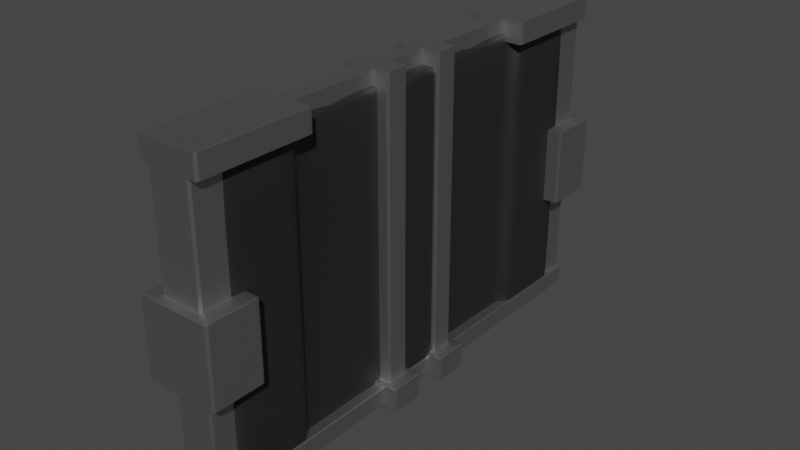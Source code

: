# Source: wall_0.blend  (saved by Blender 2.80.75; exported with 4.5.12 LTS)
import bpy
from mathutils import Matrix  # noqa: F401  (used for matrix-valued properties, if any)

bpy.ops.wm.read_factory_settings(use_empty=True)
scene = bpy.context.scene
scene.name = 'Scene'

# ---- collections
col_collection = bpy.data.collections.new('Collection'); scene.collection.children.link(col_collection)

# ---- materials (node trees are filled in below, after node groups)
mat_plastic = bpy.data.materials.new('plastic')
mat_plastic.use_transparent_shadow = False
mat_metal = bpy.data.materials.new('metal')
mat_metal.use_transparent_shadow = False

# ---- material node trees
mat_plastic.use_nodes = True; mat_plastic.node_tree.nodes.clear()
_N = mat_plastic.node_tree.nodes; _L = mat_plastic.node_tree.links
n0 = _N.new('ShaderNodeOutputMaterial'); n0.name = 'Material Output'; n0.location = (300, 300)
n1 = _N.new('ShaderNodeBsdfPrincipled'); n1.name = 'Principled BSDF'; n1.location = (10, 300)
n1.distribution = 'GGX'
n1.subsurface_method = 'BURLEY'
n1.inputs[0].default_value = (0.4355, 0.4355, 0.4355, 1.0)
n1.inputs[1].default_value = 1.0
n1.inputs[3].default_value = 1.45
n1.inputs[13].default_value = 1.0
n1.inputs[27].default_value = (0.0, 0.0, 0.0, 1.0)
n1.inputs[28].default_value = 1.0
_L.new(n1.outputs[0], n0.inputs[0])
n0.is_active_output = True
mat_metal.use_nodes = True; mat_metal.node_tree.nodes.clear()
_N = mat_metal.node_tree.nodes; _L = mat_metal.node_tree.links
n0 = _N.new('ShaderNodeOutputMaterial'); n0.name = 'Material Output'; n0.location = (300, 300)
n1 = _N.new('ShaderNodeBsdfPrincipled'); n1.name = 'Principled BSDF'; n1.location = (10, 300)
n1.distribution = 'GGX'
n1.subsurface_method = 'BURLEY'
n1.inputs[0].default_value = (0.01729, 0.01729, 0.01729, 1.0)
n1.inputs[3].default_value = 1.45
n1.inputs[27].default_value = (0.0, 0.0, 0.0, 1.0)
n1.inputs[28].default_value = 1.0
_L.new(n1.outputs[0], n0.inputs[0])
n0.is_active_output = True

# ---- world
world_world = bpy.data.worlds.new('World'); scene.world = world_world
world_world.use_nodes = True; world_world.node_tree.nodes.clear()
_N = world_world.node_tree.nodes; _L = world_world.node_tree.links
n0 = _N.new('ShaderNodeOutputWorld'); n0.name = 'World Output'; n0.location = (300, 300)
n1 = _N.new('ShaderNodeBackground'); n1.name = 'Background'; n1.location = (10, 300)
n1.inputs[0].default_value = (0.05088, 0.05088, 0.05088, 1.0)
_L.new(n1.outputs[0], n0.inputs[0])
n0.is_active_output = True
world_world.color = (0.05088, 0.05088, 0.05088)
world_world.use_sun_shadow = False
world_world.sun_shadow_jitter_overblur = 0.0

# ---- meshes
me_cube = bpy.data.meshes.new('Cube')
me_cube.from_pydata([(-1.0, -3.609, -1.0), (-1.0, -3.609, 1.0), (1.0, -4.146, -1.0), (1.0, -4.146, 1.0), (1.0, -3.609, -1.0), (1.0, -3.609, 1.0), (-1.0, -4.146, 1.0), (-1.0, -4.146, -1.0), (-1.0, 0.0, -1.0), (-1.0, 0.0, 1.0), (1.0, 0.0, -1.0), (1.0, 0.0, 1.0), (0.7867, -4.146, 1.0), (0.7867, -3.609, 1.0), (-0.7867, -3.609, 1.0), (-0.7867, -4.146, 1.0), (0.7867, -4.146, 11.45), (0.7867, -3.609, 11.45), (-0.7867, -3.609, 11.45), (-0.7867, -4.146, 11.45), (1.571, -4.325, 11.45), (1.571, -3.431, 11.45), (-1.571, -3.431, 11.45), (-1.571, -4.325, 11.45), (1.571, -4.325, 19.93), (1.571, -3.431, 19.93), (-1.571, -3.431, 19.93), (-1.571, -4.325, 19.93), (0.9008, -4.172, 19.93), (0.9008, -3.583, 19.93), (-0.9008, -3.583, 19.93), (-0.9008, -4.172, 19.93), (0.4161, -4.172, 34.03), (0.4161, -3.583, 34.03), (-0.4161, -3.583, 34.03), (-0.4161, -4.172, 34.03), (-0.9008, -3.583, 31.59), (0.9008, -3.583, 31.59), (-0.9008, -4.172, 31.59), (0.9008, -4.172, 31.59), (1.3, -4.172, 34.03), (1.3, -3.583, 34.03), (-1.3, -3.583, 34.03), (-1.3, -4.172, 34.03), (-1.3, -3.583, 31.59), (-1.3, -4.172, 31.59), (1.3, -4.172, 31.59), (1.3, -3.583, 31.59), (0.4161, -2.271, 34.03), (-0.4161, -2.271, 34.03), (-0.4161, -2.271, 31.59), (0.4161, -2.271, 31.59), (-1.3, -2.271, 31.59), (-1.3, -2.271, 34.03), (1.3, -2.271, 34.03), (1.3, -2.271, 31.59), (0.4161, -0.7496, 34.03), (-0.4161, -0.7496, 34.03), (-0.4161, -0.7496, 31.59), (0.4161, -0.7496, 31.59), (1.058, -0.7496, 34.03), (-1.058, -0.7496, 34.03), (-1.058, -0.7496, 31.59), (1.058, -0.7496, 31.59), (1.058, -0.3389, 34.03), (-1.058, -0.3389, 34.03), (-1.058, -0.3389, 31.59), (1.058, -0.3389, 31.59), (0.3101, -0.3389, 34.03), (-0.3101, -0.3389, 34.03), (-0.3101, -0.3389, 31.59), (0.3101, -0.3389, 31.59), (0.3101, 0.0, 34.03), (-0.3101, 0.0, 34.03), (-0.3101, 0.0, 31.59), (0.3101, 0.0, 31.59), (-1.058, -0.7496, 1.35), (1.058, -0.7496, 1.35), (-1.058, -0.3389, 1.35), (1.058, -0.3389, 1.35), (-1.581, -0.8512, 1.35), (1.581, -0.8512, 1.35), (-1.581, -0.2372, 1.35), (1.581, -0.2372, 1.35), (-1.581, -0.8512, -1.373), (1.581, -0.8512, -1.373), (-1.581, -0.2372, -1.373), (1.581, -0.2372, -1.373)], [], [(15, 12, 16, 19), (0, 4, 2, 7), (10, 11, 5, 4), (5, 1, 14, 13), (8, 10, 4, 0), (11, 9, 1, 5), (1, 0, 7, 6), (4, 5, 3, 2), (2, 3, 6, 7), (0, 1, 9, 8), (1, 6, 15, 14), (6, 3, 12, 15), (3, 5, 13, 12), (17, 18, 22, 21), (12, 13, 17, 16), (13, 14, 18, 17), (14, 15, 19, 18), (23, 20, 24, 27), (18, 19, 23, 22), (19, 16, 20, 23), (16, 17, 21, 20), (27, 24, 28, 31), (20, 21, 25, 24), (21, 22, 26, 25), (22, 23, 27, 26), (36, 44, 52, 50), (24, 25, 29, 28), (25, 26, 30, 29), (26, 27, 31, 30), (33, 34, 35, 32), (47, 37, 51, 55), (38, 39, 32, 35), (38, 35, 43, 45), (28, 29, 37, 39), (31, 28, 39, 38), (30, 31, 38, 36), (29, 30, 36, 37), (44, 45, 43, 42), (46, 47, 41, 40), (33, 32, 40, 41), (41, 47, 55, 54), (32, 39, 46, 40), (36, 38, 45, 44), (39, 37, 47, 46), (35, 34, 42, 43), (49, 48, 56, 57), (49, 50, 52, 53), (51, 48, 54, 55), (37, 36, 50, 51), (33, 41, 54, 48), (44, 42, 53, 52), (42, 34, 49, 53), (34, 33, 48, 49), (56, 59, 63, 60), (51, 50, 58, 59), (50, 49, 57, 58), (48, 51, 59, 56), (63, 62, 76, 77), (57, 56, 60, 61), (59, 58, 62, 63), (58, 57, 61, 62), (66, 65, 69, 70), (62, 61, 65, 66), (60, 63, 67, 64), (61, 60, 64, 65), (68, 71, 75, 72), (64, 67, 71, 68), (65, 64, 68, 69), (67, 66, 70, 71), (69, 68, 72, 73), (71, 70, 74, 75), (70, 69, 73, 74), (76, 78, 82, 80), (62, 66, 78, 76), (67, 63, 77, 79), (66, 67, 79, 78), (80, 82, 86, 84), (77, 76, 80, 81), (79, 77, 81, 83), (78, 79, 83, 82), (85, 84, 86, 87), (81, 80, 84, 85), (83, 81, 85, 87), (82, 83, 87, 86)])
_uv = me_cube.uv_layers.new(name='UVMap')
_uv.uv.foreach_set('vector', [0.258, 0.06703, 0.6218, 0.06703, 0.6218, 0.3621, 0.258, 0.3621, 0.2087, 0.5672, 0.6712, 0.5672, 0.6712, 0.552, 0.2087, 0.552, 1.0, 0.01054, 1.0, 0.06703, 0.1654, 0.06703, 0.1654, 0.01054, 0.6712, 0.5672, 0.2087, 0.5672, 0.258, 0.5672, 0.6218, 0.5672, 0.2087, 0.6691, 0.6712, 0.6691, 0.6712, 0.5672, 0.2087, 0.5672, 0.6712, 0.6691, 0.2087, 0.6691, 0.2087, 0.5672, 0.6712, 0.5672, 0.1654, 0.06703, 0.1654, 0.01054, 0.04137, 0.01054, 0.04137, 0.06703, 0.1654, 0.01054, 0.1654, 0.06703, 0.04137, 0.06703, 0.04137, 0.01054, 0.6712, 0.01054, 0.6712, 0.06703, 0.2087, 0.06703, 0.2087, 0.01054, 0.1654, 0.01054, 0.1654, 0.06703, 1.0, 0.06703, 1.0, 0.01054, 0.2087, 0.5672, 0.2087, 0.552, 0.258, 0.552, 0.258, 0.5672, 0.2087, 0.552, 0.6712, 0.552, 0.6218, 0.552, 0.258, 0.552, 0.6712, 0.552, 0.6712, 0.5672, 0.6218, 0.5672, 0.6218, 0.552, 0.6218, 0.5672, 0.258, 0.5672, 0.07659, 0.5722, 0.8033, 0.5722, 0.04137, 0.06703, 0.1654, 0.06703, 0.1654, 0.3621, 0.04137, 0.3621, 0.6218, 0.06703, 0.258, 0.06703, 0.258, 0.3621, 0.6218, 0.3621, 0.1654, 0.06703, 0.04137, 0.06703, 0.04137, 0.3621, 0.1654, 0.3621, 0.07659, 0.3621, 0.8033, 0.3621, 0.8033, 0.6017, 0.07659, 0.6017, 0.258, 0.5672, 0.258, 0.552, 0.07659, 0.5469, 0.07659, 0.5722, 0.258, 0.552, 0.6218, 0.552, 0.8033, 0.5469, 0.07659, 0.5469, 0.6218, 0.552, 0.6218, 0.5672, 0.8033, 0.5722, 0.8033, 0.5469, 0.07659, 0.5469, 0.8033, 0.5469, 0.6482, 0.5513, 0.2317, 0.5513, 0.0, 0.3621, 0.2068, 0.3621, 0.2068, 0.6017, 0.0, 0.6017, 0.8033, 0.3621, 0.07659, 0.3621, 0.07659, 0.6017, 0.8033, 0.6017, 0.2068, 0.3621, 0.0, 0.3621, 0.0, 0.6017, 0.2068, 0.6017, 0.2317, 0.5679, 0.1393, 0.5679, 0.1393, 0.6049, 0.3437, 0.6049, 0.8033, 0.5469, 0.8033, 0.5722, 0.6482, 0.5679, 0.6482, 0.5513, 0.8033, 0.5722, 0.07659, 0.5722, 0.2317, 0.5679, 0.6482, 0.5679, 0.07659, 0.5722, 0.07659, 0.5469, 0.2317, 0.5513, 0.2317, 0.5679, 0.5362, 0.5679, 0.3437, 0.5679, 0.3437, 0.5513, 0.5362, 0.5513, 0.7406, 0.5679, 0.6482, 0.5679, 0.5362, 0.6049, 0.7406, 0.6049, 0.2317, 0.931, 0.6482, 0.931, 0.5362, 1.0, 0.3437, 1.0, 0.2317, 0.931, 0.3437, 1.0, 0.1393, 1.0, 0.1393, 0.931, 0.03535, 0.6017, 0.1714, 0.6017, 0.1714, 0.931, 0.03535, 0.931, 0.2317, 0.6017, 0.6482, 0.6017, 0.6482, 0.931, 0.2317, 0.931, 0.1714, 0.6017, 0.03535, 0.6017, 0.03535, 0.931, 0.1714, 0.931, 0.6482, 0.6017, 0.2317, 0.6017, 0.2317, 0.931, 0.6482, 0.931, 0.1714, 0.931, 0.03535, 0.931, 0.03535, 1.0, 0.1714, 1.0, 0.03535, 0.931, 0.1714, 0.931, 0.1714, 1.0, 0.03535, 1.0, 0.5362, 0.5679, 0.5362, 0.5513, 0.7406, 0.5513, 0.7406, 0.5679, 0.1714, 1.0, 0.1714, 0.931, 0.4748, 0.931, 0.4748, 1.0, 0.5362, 1.0, 0.6482, 0.931, 0.7406, 0.931, 0.7406, 1.0, 0.2317, 0.5679, 0.2317, 0.5513, 0.1393, 0.5513, 0.1393, 0.5679, 0.6482, 0.5513, 0.6482, 0.5679, 0.7406, 0.5679, 0.7406, 0.5513, 0.3437, 0.5513, 0.3437, 0.5679, 0.1393, 0.5679, 0.1393, 0.5513, 0.3437, 0.6049, 0.5362, 0.6049, 0.5362, 0.6479, 0.3437, 0.6479, 0.3437, 1.0, 0.3437, 0.931, 0.1393, 0.931, 0.1393, 1.0, 0.5362, 0.931, 0.5362, 1.0, 0.7406, 1.0, 0.7406, 0.931, 0.6482, 0.5679, 0.2317, 0.5679, 0.3437, 0.6049, 0.5362, 0.6049, 0.5362, 0.5679, 0.7406, 0.5679, 0.7406, 0.6049, 0.5362, 0.6049, 0.1714, 0.931, 0.1714, 1.0, 0.4748, 1.0, 0.4748, 0.931, 0.1393, 0.5679, 0.3437, 0.5679, 0.3437, 0.6049, 0.1393, 0.6049, 0.3437, 0.5679, 0.5362, 0.5679, 0.5362, 0.6049, 0.3437, 0.6049, 0.5362, 1.0, 0.5362, 0.931, 0.6845, 0.931, 0.6845, 1.0, 0.5362, 0.6049, 0.3437, 0.6049, 0.3437, 0.6479, 0.5362, 0.6479, 0.4748, 0.931, 0.4748, 1.0, 0.8267, 1.0, 0.8267, 0.931, 0.4748, 1.0, 0.4748, 0.931, 0.8267, 0.931, 0.8267, 1.0, 0.6845, 0.931, 0.1954, 0.931, 0.1954, 0.07691, 0.6845, 0.07691, 0.3437, 0.6479, 0.5362, 0.6479, 0.6845, 0.6479, 0.1954, 0.6479, 0.5362, 0.6479, 0.3437, 0.6479, 0.1954, 0.6479, 0.6845, 0.6479, 0.3437, 0.931, 0.3437, 1.0, 0.1954, 1.0, 0.1954, 0.931, 0.1954, 0.931, 0.1954, 1.0, 0.3682, 1.0, 0.3682, 0.931, 0.8267, 0.931, 0.8267, 1.0, 0.9216, 1.0, 0.9216, 0.931, 0.8267, 1.0, 0.8267, 0.931, 0.9216, 0.931, 0.9216, 1.0, 0.1954, 0.6479, 0.6845, 0.6479, 0.6845, 0.6595, 0.1954, 0.6595, 0.9216, 1.0, 0.9216, 0.931, 1.0, 0.931, 1.0, 1.0, 0.6845, 1.0, 0.6845, 0.931, 0.5116, 0.931, 0.5116, 1.0, 0.1954, 0.6595, 0.6845, 0.6595, 0.5116, 0.6595, 0.3682, 0.6595, 0.6845, 0.6595, 0.1954, 0.6595, 0.3682, 0.6595, 0.5116, 0.6595, 0.3682, 0.6595, 0.5116, 0.6595, 0.5116, 0.6691, 0.3682, 0.6691, 0.5116, 0.6595, 0.3682, 0.6595, 0.3682, 0.6691, 0.5116, 0.6691, 0.9216, 0.931, 0.9216, 1.0, 1.0, 1.0, 1.0, 0.931, 0.1954, 0.6479, 0.1954, 0.6595, 0.07431, 0.6624, 0.07431, 0.6451, 0.8267, 0.931, 0.9216, 0.931, 0.9216, 0.07691, 0.8267, 0.07691, 0.9216, 0.931, 0.8267, 0.931, 0.8267, 0.07691, 0.9216, 0.07691, 0.1954, 0.931, 0.6845, 0.931, 0.6845, 0.07691, 0.1954, 0.07691, 0.8032, 0.07691, 0.9451, 0.07691, 0.9451, 0.0, 0.8032, 0.0, 0.6845, 0.6479, 0.1954, 0.6479, 0.07431, 0.6451, 0.8056, 0.6451, 0.6845, 0.6595, 0.6845, 0.6479, 0.8056, 0.6451, 0.8056, 0.6624, 0.1954, 0.6595, 0.6845, 0.6595, 0.8056, 0.6624, 0.07431, 0.6624, 0.8056, 0.6451, 0.07431, 0.6451, 0.07431, 0.6624, 0.8056, 0.6624, 0.8056, 0.07691, 0.07431, 0.07691, 0.07431, 0.0, 0.8056, 0.0, 0.9451, 0.07691, 0.8032, 0.07691, 0.8032, 0.0, 0.9451, 0.0, 0.07431, 0.07691, 0.8056, 0.07691, 0.8056, 0.0, 0.07431, 0.0])
me_cube.materials.append(mat_plastic)
me_cube.use_remesh_preserve_volume = False
me_cube.use_remesh_preserve_attributes = False
me_cube.use_mirror_vertex_groups = False
me_cube.update()
me_cube.normals_split_custom_set([tuple(v) for v in zip(*[iter([-0.5773, -0.5774, 0.5774, 0.5773, -0.5774, 0.5774, 0.8165, -0.4082, -0.4083, -0.8165, -0.4082, -0.4083, 0.5, -0.5, -0.7071, -0.5, -0.5, -0.7071, -0.5773, 0.5774, -0.5774, 0.5774, 0.5773, -0.5774, 0.7071, -0.7071, -3.091e-08, 0.7071, -0.7071, 0.0, 0.7071, 0.5, -0.5, 0.7071, 0.5, 0.5, -0.7071, -0.7071, -4.371e-08, 0.7071, 0.7071, -4.371e-08, -0.5774, 0.8165, -4.371e-08, 0.5774, 0.8165, -4.371e-08, -3.091e-08, -0.7071, -0.7071, 0.0, -0.7071, -0.7071, -0.5, 0.5, -0.7071, 0.5, 0.5, -0.7071, 3.091e-08, -0.7071, 0.7071, 0.0, -0.7071, 0.7071, -3.091e-08, 0.7071, 0.7071, 0.0, 0.7071, 0.7071, -0.7071, -0.5, -0.5, -0.7071, -0.5, 0.5, -0.5774, 0.5774, 0.5773, -0.5774, 0.5773, -0.5774, 0.7071, -0.5, 0.5, 0.7071, -0.5, -0.5, 0.5774, 0.5774, -0.5773, 0.5774, 0.5773, 0.5774, -0.5774, -0.5774, 0.5773, -0.5773, -0.5774, -0.5774, 0.5774, -0.5774, -0.5773, 0.5773, -0.5774, 0.5774, -0.7071, 0.5, 0.5, -0.7071, 0.5, -0.5, -0.7071, -0.7071, 3.091e-08, -0.7071, -0.7071, 0.0, 0.0, -0.7071, 0.7071, 0.5773, 0.5774, 0.5774, -0.5774, -0.5773, 0.5774, -0.5774, 0.5773, 0.5774, 0.5774, -0.8165, 4.371e-08, -0.5774, 0.8165, 4.371e-08, 0.5774, 0.8165, 4.371e-08, -0.5774, 0.8165, 4.371e-08, -0.5774, 0.5773, 0.5774, 3.091e-08, -0.7071, 0.7071, 0.5774, 0.5773, 0.5774, 0.5774, -0.5773, 0.5774, 0.06453, -0.5737, -0.8165, -0.06461, -0.5737, -0.8165, 0.5737, -0.06456, -0.8165, -0.5737, -0.06458, -0.8165, 0.5774, -0.5773, 0.5774, 0.5774, 0.5773, 0.5774, 0.4082, 0.8165, -0.4083, 0.4082, -0.8165, -0.4083, 0.5773, 0.5774, 0.5774, -0.5773, 0.5774, 0.5774, -0.8165, 0.4082, -0.4083, 0.8165, 0.4082, -0.4083, -0.5774, 0.5773, 0.5774, -0.5774, -0.5773, 0.5774, -0.4082, -0.8165, -0.4083, -0.4082, 0.8165, -0.4083, 0.8165, -0.4082, 0.4083, -0.8165, -0.4082, 0.4083, -0.8165, -0.4082, -0.4083, 0.8165, -0.4082, -0.4083, 0.4514, 0.36, -0.8165, 0.4513, -0.3601, -0.8165, 0.36, 0.4513, -0.8165, 0.36, -0.4514, -0.8165, -0.06453, 0.5737, -0.8165, 0.06461, 0.5737, -0.8165, -0.5737, 0.06456, -0.8165, 0.5737, 0.06458, -0.8165, -0.4514, -0.36, -0.8165, -0.4513, 0.3601, -0.8165, -0.36, -0.4513, -0.8165, -0.36, 0.4514, -0.8165, 0.5737, 0.06456, 0.8165, -0.5737, 0.06458, 0.8165, 0.06453, 0.5737, 0.8165, -0.06461, 0.5737, 0.8165, 0.4082, 0.8165, 0.4083, 0.4082, -0.8165, 0.4083, 0.4082, -0.8165, -0.4083, 0.4082, 0.8165, -0.4083, -0.8165, 0.4082, 0.4083, 0.8165, 0.4082, 0.4083, 0.8165, 0.4082, -0.4083, -0.8165, 0.4082, -0.4083, -0.4082, -0.8165, 0.4083, -0.4082, 0.8165, 0.4083, -0.4082, 0.8165, -0.4083, -0.4082, -0.8165, -0.4083, 0.2437, -0.3499, -0.9045, 0.5, 0.5, -0.7071, 0.5773, -0.5774, -0.5774, -0.3499, -0.2437, -0.9045, -0.36, 0.4513, 0.8165, -0.36, -0.4514, 0.8165, -0.4514, 0.36, 0.8165, -0.4513, -0.3601, 0.8165, -0.5737, -0.06456, 0.8165, 0.5737, -0.06458, 0.8165, -0.06453, -0.5737, 0.8165, 0.06461, -0.5737, 0.8165, 0.36, -0.4513, 0.8165, 0.36, 0.4514, 0.8165, 0.4514, -0.36, 0.8165, 0.4513, 0.3601, 0.8165, 0.0, 0.0, 1.0, 0.0, 0.0, 1.0, 0.5, 0.5, 0.7071, -0.5, 0.5, 0.7071, -0.5, 0.5, -0.7071, -0.2438, -0.3498, -0.9045, 0.3499, -0.2437, -0.9045, -0.5774, -0.5773, -0.5774, 0.3295, -0.9045, 0.2706, -0.3296, -0.9045, 0.2706, -0.4487, -0.7071, -0.5465, 0.4487, -0.7071, -0.5465, -0.2706, -0.9045, 0.3295, -0.5465, -0.7071, -0.4487, 0.5774, -0.5774, -0.5773, 0.5773, -0.5774, 0.5774, 0.4082, -0.8165, 0.4083, 0.4082, 0.8165, 0.4083, 0.3015, 0.9045, -0.3015, 0.3015, -0.3015, -0.9045, -0.8165, -0.4082, 0.4083, 0.8165, -0.4082, 0.4083, -0.3015, -0.9045, -0.3015, 0.3015, -0.9045, -0.3015, -0.4082, 0.8165, 0.4083, -0.4082, -0.8165, 0.4083, -0.3015, -0.3015, -0.9045, -0.3015, 0.9045, -0.3015, 0.8165, 0.4082, 0.4083, -0.8165, 0.4082, 0.4083, -0.9045, 0.3015, -0.3015, 0.9045, 0.3015, -0.3015, -0.7071, -0.5, 0.5, -0.5774, 0.5774, 0.5773, -0.5774, 0.5773, -0.5774, -0.7071, -0.5, -0.5, 0.5774, 0.5773, 0.5774, 0.7071, -0.5, 0.5, 0.7071, -0.5, -0.5, 0.5774, 0.5774, -0.5773, 0.0, 0.0, 1.0, 0.5, 0.5, 0.7071, -0.5774, 0.5773, 0.5774, -0.5, -0.5, 0.7071, 0.7071, 0.5, -0.5, 0.7071, 0.5, 0.5, 0.5774, -0.5774, 0.5773, 0.5774, -0.5773, -0.5774, 0.5465, -0.7071, -0.4487, 0.2706, -0.9045, 0.3296, -0.5774, -0.5774, 0.5773, -0.5773, -0.5774, -0.5774, 0.3015, 0.3015, -0.9045, -0.9045, -0.3015, -0.3015, 0.5774, 0.5773, -0.5774, 0.5, -0.5, -0.7071, 0.9045, -0.3015, -0.3015, -0.3015, 0.3015, -0.9045, -0.5, -0.5, -0.7071, -0.5773, 0.5774, -0.5774, -0.5, 0.5, 0.7071, 0.0, 0.0, 1.0, 0.5, -0.5, 0.7071, 0.5773, 0.5774, 0.5774, 0.3015, 0.3015, 0.9045, -0.3015, 0.3015, 0.9045, 0.5773, -0.5774, 0.5774, -0.5773, -0.5774, 0.5774, -0.9045, 0.3015, 0.3015, -0.9045, 0.3015, -0.3015, 0.5774, 0.5774, 0.5773, 0.5773, 0.5774, -0.5774, 0.9045, 0.3015, -0.3015, 0.9045, 0.3015, 0.3015, -0.5774, 0.5774, -0.5773, -0.5773, 0.5774, 0.5774, 0.3499, -0.2438, -0.9045, -0.3499, -0.2437, -0.9045, 0.2437, -0.3499, -0.9045, -0.2438, -0.3499, -0.9045, 0.0, 0.0, 1.0, -0.5, 0.5, 0.7071, -0.5773, -0.5774, 0.5774, 0.3015, -0.3015, 0.9045, -0.7071, 0.5, 0.5, -0.7071, 0.5, -0.5, -0.5774, -0.5774, -0.5773, -0.5774, -0.5773, 0.5774, 0.5, 0.5, 0.7071, 0.0, 0.0, 1.0, -0.3015, -0.3015, 0.9045, 0.5774, -0.5773, 0.5774, 0.0, 0.0, 1.0, 0.0, 0.0, 1.0, -0.3015, -0.3015, 0.9045, 0.3015, -0.3015, 0.9045, 0.5774, -0.5774, 0.5773, 0.5774, -0.5774, -0.5773, 0.0, -0.7071, 0.7071, -0.5773, -0.5774, -0.5774, -0.3015, 0.3015, -0.9045, 0.3015, 0.3015, -0.9045, -0.5773, -0.5774, -0.5774, 0.5773, -0.5774, -0.5774, -0.3015, 0.9045, -0.3015, -0.3015, 0.9045, 0.3015, -0.5774, -0.5774, 0.5773, -0.5774, -0.5774, -0.5773, 0.3015, 0.9045, 0.3015, 0.3015, 0.9045, -0.3015, 0.5774, -0.5774, -0.5773, 0.5774, -0.5774, 0.5773, 3.091e-08, -0.7071, -0.7071, 0.0, -0.7071, -0.7071, -0.8165, -0.4082, 0.4083, 0.8165, -0.4082, 0.4083, -0.5774, 0.8165, -4.371e-08, 0.5774, 0.8165, -4.371e-08, -0.5774, -0.8165, -4.371e-08, 0.5774, 0.8165, -4.371e-08, 0.5774, -0.8165, -4.371e-08, -0.5774, -0.8165, -4.371e-08, 0.7071, 0.7071, -4.371e-08, -0.7071, -0.7071, -4.371e-08, -0.5774, -0.5774, -0.5773, -0.5774, -0.5774, 0.5773, 0.5774, -0.5774, -0.5773, -3.091e-08, -0.7071, 0.7071, 0.0, 0.7071, 0.7071, 0.5773, 0.5774, -0.5774, -0.5774, 0.5774, 0.5773, -0.5774, 0.5774, -0.5773, -0.7071, 0.5, 0.5, -0.5774, 0.5773, -0.5774, -0.5774, -0.5774, -0.5773, -0.7071, -0.5, 0.5, 0.5774, 0.5774, -0.5773, 0.7071, 0.5, 0.5, 0.7071, -0.5, 0.5, 0.5774, -0.5773, -0.5774, 0.5773, 0.5774, 0.5774, -0.5774, 0.5773, 0.5774, -0.5773, -0.5774, 0.5774, 0.5774, -0.5773, 0.5774, 0.5774, 0.5774, 0.5773, 0.5774, 0.5774, -0.5773, 0.7071, -0.7071, -3.091e-08, 0.7071, -0.7071, 0.0, -0.5774, 0.5774, -0.5773, 3.091e-08, 0.7071, 0.7071, 0.5774, 0.5774, -0.5773, 0.5774, 0.5774, 0.5773, 0.5774, 0.8165, -4.371e-08, -0.5774, -0.8165, -4.371e-08, 0.5774, -0.8165, -4.371e-08, -0.5774, -0.8165, -4.371e-08, -0.7071, 0.7071, 4.371e-08, 0.7071, -0.7071, 4.371e-08, -0.5774, -0.8165, 4.371e-08, 0.5774, -0.8165, 4.371e-08, -0.5773, 0.5774, 0.5774, 0.5773, 0.5774, 0.5774, 3.091e-08, -0.7071, 0.7071, 0.0, -0.7071, 0.7071, 0.5773, 0.5774, -0.5774, -0.5773, 0.5774, -0.5774, -3.091e-08, -0.7071, -0.7071, 0.0, -0.7071, -0.7071, -0.5774, 0.5774, -0.5773, -0.5774, 0.5774, 0.5773, -0.7071, -0.7071, 3.091e-08, -0.7071, -0.7071, 0.0, 0.4455, -0.3673, 0.8165, 0.4454, 0.3673, 0.8165, 0.3673, -0.4454, 0.8165, 0.3673, 0.4455, 0.8165, -0.7071, 0.5, -0.5, -0.7071, -0.5, -0.5, -0.4082, 0.8165, 0.4083, -0.4082, -0.8165, 0.4083, 0.7071, -0.5, -0.5, 0.7071, 0.5, -0.5, 0.4082, -0.8165, 0.4083, 0.4082, 0.8165, 0.4083, -3.091e-08, 0.7071, -0.7071, 0.0, 0.7071, -0.7071, 0.8165, 0.4082, 0.4083, -0.8165, 0.4082, 0.4083, -0.4082, 0.8165, -0.4083, -0.4082, -0.8165, -0.4083, -0.5774, -0.5773, 0.5774, -0.5774, 0.5774, 0.5773, 0.05523, 0.5747, 0.8165, -0.05531, 0.5747, 0.8165, 0.5747, 0.05526, 0.8165, -0.5747, 0.05528, 0.8165, -0.4455, 0.3673, 0.8165, -0.4454, -0.3673, 0.8165, -0.3673, 0.4454, 0.8165, -0.3673, -0.4455, 0.8165, -0.05523, -0.5747, 0.8165, 0.05531, -0.5747, 0.8165, -0.5747, -0.05526, 0.8165, 0.5747, -0.05528, 0.8165, -0.5773, 0.5774, -0.5774, 0.5774, 0.5773, -0.5774, 0.5773, -0.5774, -0.5774, -0.5774, -0.5773, -0.5774, -0.8165, -0.4082, -0.4083, 0.8165, -0.4082, -0.4083, 0.5773, -0.5774, 0.5774, -0.5774, -0.5774, 0.5773, 0.4082, -0.8165, -0.4083, 0.4082, 0.8165, -0.4083, 0.5774, 0.5773, 0.5774, 0.5774, -0.5774, 0.5773, 0.8165, 0.4082, -0.4083, -0.8165, 0.4082, -0.4083, -0.5773, 0.5774, 0.5774, 0.5774, 0.5774, 0.5773])] * 3)])
me_cube_000 = bpy.data.meshes.new('Cube.000')
me_cube_000.from_pydata([(-0.3977, -6.533, 1.357), (-0.3002, -6.243, -0.06385), (-0.236, -6.585, 1.357), (-0.3977, -6.533, 7.037), (-0.236, -6.585, 7.037), (-0.3002, -6.243, 8.458), (-0.3977, 6.533, 1.357), (-0.236, 6.585, 1.357), (-0.3002, 6.243, -0.06385), (-0.3977, 6.533, 7.037), (-0.3002, 6.243, 8.458), (-0.236, 6.585, 7.037), (0.3977, -6.533, 1.357), (0.236, -6.585, 1.357), (0.3002, -6.243, -0.06385), (0.3977, -6.533, 7.037), (0.3002, -6.243, 8.458), (0.236, -6.585, 7.037), (0.236, 6.585, 1.357), (0.3977, 6.533, 1.357), (0.3002, 6.243, -0.06385), (0.3002, 6.243, 8.458), (0.3977, 6.533, 7.037), (0.236, 6.585, 7.037), (-0.3544, 3.512, 1.357), (-0.3977, 4.004, 1.357), (-0.3129, 3.97, -0.0639), (-0.3544, 1.756, 1.357), (-0.3129, 1.298, -0.0639), (-0.3977, 1.265, 1.357), (-0.3544, -1.756, 1.357), (-0.3977, -1.265, 1.357), (-0.3129, -1.298, -0.0639), (-0.3544, -3.512, 1.357), (-0.3129, -3.97, -0.0639), (-0.3977, -4.004, 1.357), (-0.3544, -3.512, 7.037), (-0.3977, -4.004, 7.037), (-0.3129, -3.97, 8.458), (-0.3544, -1.756, 7.037), (-0.3129, -1.298, 8.458), (-0.3977, -1.265, 7.037), (-0.3544, 1.756, 7.037), (-0.3977, 1.265, 7.037), (-0.3129, 1.298, 8.458), (-0.3544, 3.512, 7.037), (-0.3129, 3.97, 8.458), (-0.3977, 4.004, 7.037), (0.3544, -3.512, 1.357), (0.3977, -4.004, 1.357), (0.3129, -3.97, -0.0639), (0.3544, -1.756, 1.357), (0.3129, -1.298, -0.0639), (0.3977, -1.265, 1.357), (0.3544, 1.756, 1.357), (0.3977, 1.265, 1.357), (0.3129, 1.298, -0.0639), (0.3544, 3.512, 1.357), (0.3129, 3.97, -0.0639), (0.3977, 4.004, 1.357), (0.3544, 3.512, 7.037), (0.3977, 4.004, 7.037), (0.3129, 3.97, 8.458), (0.3544, 1.756, 7.037), (0.3129, 1.298, 8.458), (0.3977, 1.265, 7.037), (0.3544, -1.756, 7.037), (0.3977, -1.265, 7.037), (0.3129, -1.298, 8.458), (0.3544, -3.512, 7.037), (0.3129, -3.97, 8.458), (0.3977, -4.004, 7.037), (-0.5693, -4.564, -0.06377), (-0.6129, -4.599, 1.357), (-0.5696, -4.212, 1.357), (-0.5694, -5.972, -0.06377), (-0.5696, -6.325, 1.357), (-0.6129, -5.937, 1.357), (-0.5696, -6.325, 7.037), (-0.5694, -5.972, 8.458), (-0.6129, -5.937, 7.037), (-0.5693, 4.564, 8.458), (-0.6129, 4.599, 7.037), (-0.5696, 4.212, 7.037), (-0.5694, 5.972, 8.458), (-0.5696, 6.325, 7.037), (-0.6129, 5.937, 7.037), (-0.5696, 6.325, 1.357), (-0.5694, 5.972, -0.06377), (-0.6129, 5.937, 1.357), (0.5696, 6.325, 7.037), (0.5694, 5.972, 8.458), (0.6129, 5.937, 7.037), (0.5696, 6.325, 1.357), (0.6129, 5.937, 1.357), (0.5694, 5.972, -0.06377), (0.5693, 4.564, -0.06377), (0.6129, 4.599, 1.357), (0.5696, 4.212, 1.357), (0.5693, -4.564, 8.458), (0.6129, -4.599, 7.037), (0.5696, -4.212, 7.037), (0.5694, -5.972, 8.458), (0.5696, -6.325, 7.037), (0.6129, -5.937, 7.037), (0.5696, -6.325, 1.357), (0.5694, -5.972, -0.06377), (0.6129, -5.937, 1.357), (-0.5693, 4.564, -0.06377), (-0.5696, 4.212, 1.357), (-0.6129, 4.599, 1.357), (-0.5693, 0.7041, -0.06377), (-0.6129, 0.6692, 1.357), (-0.5696, 1.057, 1.357), (-0.5693, -0.7041, -0.06377), (-0.5696, -1.057, 1.357), (-0.6129, -0.6692, 1.357), (-0.5693, -4.564, 8.458), (-0.5696, -4.212, 7.037), (-0.6129, -4.599, 7.037), (-0.5693, -0.7041, 8.458), (-0.6129, -0.6692, 7.037), (-0.5696, -1.057, 7.037), (-0.5693, 0.7041, 8.458), (-0.5696, 1.057, 7.037), (-0.6129, 0.6692, 7.037), (0.5693, -4.564, -0.06377), (0.5696, -4.212, 1.357), (0.6129, -4.599, 1.357), (0.5693, -0.7041, -0.06377), (0.6129, -0.6692, 1.357), (0.5696, -1.057, 1.357), (0.5693, 0.7041, -0.06377), (0.5696, 1.057, 1.357), (0.6129, 0.6692, 1.357), (0.5693, 4.564, 8.458), (0.5696, 4.212, 7.037), (0.6129, 4.599, 7.037), (0.5693, 0.7041, 8.458), (0.6129, 0.6692, 7.037), (0.5696, 1.057, 7.037), (0.5693, -0.7041, 8.458), (0.5696, -1.057, 7.037), (0.6129, -0.6692, 7.037), (-0.3449, -6.578, 1.357), (-0.3875, -6.503, 0.114), (-0.2428, -6.549, 0.114), (-0.3875, -6.503, 8.28), (-0.3449, -6.578, 7.037), (-0.2428, -6.549, 8.28), (-0.3875, 6.503, 0.114), (-0.3449, 6.578, 1.357), (-0.2428, 6.549, 0.114), (-0.3449, 6.578, 7.037), (-0.3875, 6.503, 8.28), (-0.2428, 6.549, 8.28), (0.3875, -6.503, 0.114), (0.3449, -6.578, 1.357), (0.2428, -6.549, 0.114), (0.3449, -6.578, 7.037), (0.3875, -6.503, 8.28), (0.2428, -6.549, 8.28), (0.2428, 6.549, 0.114), (0.3449, 6.578, 1.357), (0.3875, 6.503, 0.114), (0.2428, 6.549, 8.28), (0.3875, 6.503, 8.28), (0.3449, 6.578, 7.037), (-0.3498, 3.551, 0.114), (-0.36, 3.903, 1.357), (-0.3909, 4.0, 0.114), (-0.36, 1.365, 1.357), (-0.3497, 1.717, 0.114), (-0.3909, 1.269, 0.114), (-0.3497, -1.717, 0.114), (-0.36, -1.365, 1.357), (-0.3909, -1.269, 0.114), (-0.36, -3.903, 1.357), (-0.3498, -3.551, 0.114), (-0.3909, -4.0, 0.114), (-0.3498, -3.551, 8.28), (-0.36, -3.903, 7.037), (-0.3909, -4.0, 8.28), (-0.36, -1.365, 7.037), (-0.3497, -1.717, 8.28), (-0.3909, -1.269, 8.28), (-0.3497, 1.717, 8.28), (-0.36, 1.365, 7.037), (-0.3909, 1.269, 8.28), (-0.36, 3.903, 7.037), (-0.3498, 3.551, 8.28), (-0.3909, 4.0, 8.28), (0.3498, -3.551, 0.114), (0.36, -3.903, 1.357), (0.3909, -4.0, 0.114), (0.36, -1.365, 1.357), (0.3497, -1.717, 0.114), (0.3909, -1.269, 0.114), (0.3497, 1.717, 0.114), (0.36, 1.365, 1.357), (0.3909, 1.269, 0.114), (0.36, 3.903, 1.357), (0.3498, 3.551, 0.114), (0.3909, 4.0, 0.114), (0.3498, 3.551, 8.28), (0.36, 3.903, 7.037), (0.3909, 4.0, 8.28), (0.36, 1.365, 7.037), (0.3497, 1.717, 8.28), (0.3909, 1.269, 8.28), (0.3497, -1.717, 8.28), (0.36, -1.365, 7.037), (0.3909, -1.269, 8.28), (0.36, -3.903, 7.037), (0.3498, -3.551, 8.28), (0.3909, -4.0, 8.28), (-0.5694, -4.256, 0.114), (-0.6072, -4.595, 0.114), (-0.6074, -4.299, 1.357), (-0.6072, -5.942, 0.114), (-0.5695, -6.281, 0.114), (-0.6074, -6.237, 1.357), (-0.6074, -6.237, 7.037), (-0.5695, -6.281, 8.28), (-0.6072, -5.942, 8.28), (-0.5694, 4.256, 8.28), (-0.6072, 4.595, 8.28), (-0.6074, 4.299, 7.037), (-0.6072, 5.942, 8.28), (-0.5695, 6.281, 8.28), (-0.6074, 6.237, 7.037), (-0.6074, 6.237, 1.357), (-0.5695, 6.281, 0.114), (-0.6072, 5.942, 0.114), (0.6074, 6.237, 7.037), (0.5695, 6.281, 8.28), (0.6072, 5.942, 8.28), (0.5695, 6.281, 0.114), (0.6074, 6.237, 1.357), (0.6072, 5.942, 0.114), (0.5694, 4.256, 0.114), (0.6072, 4.595, 0.114), (0.6074, 4.299, 1.357), (0.5694, -4.256, 8.28), (0.6072, -4.595, 8.28), (0.6074, -4.299, 7.037), (0.6072, -5.942, 8.28), (0.5695, -6.281, 8.28), (0.6074, -6.237, 7.037), (0.6074, -6.237, 1.357), (0.5695, -6.281, 0.114), (0.6072, -5.942, 0.114), (-0.6072, 4.595, 0.114), (-0.5694, 4.256, 0.114), (-0.6074, 4.299, 1.357), (-0.5694, 1.012, 0.114), (-0.6072, 0.6736, 0.114), (-0.6074, 0.9688, 1.357), (-0.6072, -0.6736, 0.114), (-0.5694, -1.012, 0.114), (-0.6074, -0.9688, 1.357), (-0.6072, -4.595, 8.28), (-0.5694, -4.256, 8.28), (-0.6074, -4.299, 7.037), (-0.5694, -1.012, 8.28), (-0.6072, -0.6736, 8.28), (-0.6074, -0.9688, 7.037), (-0.6072, 0.6736, 8.28), (-0.5694, 1.012, 8.28), (-0.6074, 0.9688, 7.037), (0.6072, -4.595, 0.114), (0.5694, -4.256, 0.114), (0.6074, -4.299, 1.357), (0.5694, -1.012, 0.114), (0.6072, -0.6736, 0.114), (0.6074, -0.9688, 1.357), (0.6072, 0.6736, 0.114), (0.5694, 1.012, 0.114), (0.6074, 0.9688, 1.357), (0.6072, 4.595, 8.28), (0.5694, 4.256, 8.28), (0.6074, 4.299, 7.037), (0.5694, 1.012, 8.28), (0.6072, 0.6736, 8.28), (0.6074, 0.9688, 7.037), (0.6072, -0.6736, 8.28), (0.5694, -1.012, 8.28), (0.6074, -0.9688, 7.037), (-0.2359, -6.585, 4.197), (-0.3977, -6.533, 4.197), (-0.2359, 6.585, 4.197), (-0.3977, 6.533, 4.197), (-4.657e-10, 6.168, -0.06389), (1.863e-09, 6.585, 1.357), (4.657e-10, 6.168, 8.458), (1.397e-09, 6.585, 7.037), (0.3977, 6.533, 4.197), (0.2359, 6.585, 4.197), (0.2359, -6.585, 4.197), (0.3977, -6.533, 4.197), (3.26e-09, -6.168, -0.06389), (-1.397e-09, -6.585, 1.357), (1.397e-09, -6.168, 8.458), (-1.397e-09, -6.585, 7.037), (-0.2499, 2.634, -0.0639), (-0.3543, 2.634, 1.357), (-0.2499, -2.634, -0.0639), (-0.3543, -2.634, 1.357), (-0.2499, -2.634, 8.458), (-0.3543, -2.634, 7.037), (-0.2499, 2.634, 8.458), (-0.3543, 2.634, 7.037), (0.2499, -2.634, -0.0639), (0.3543, -2.634, 1.357), (0.2499, 2.634, -0.0639), (0.3543, 2.634, 1.357), (0.2499, 2.634, 8.458), (0.3543, 2.634, 7.037), (0.2499, -2.634, 8.458), (0.3543, -2.634, 7.037), (0.3545, 3.512, 4.197), (0.3978, 4.004, 4.197), (0.3978, 1.265, 4.197), (0.3545, 1.756, 4.197), (0.3545, -1.756, 4.197), (0.3978, -1.265, 4.197), (0.3978, -4.004, 4.197), (0.3545, -3.512, 4.197), (-0.3545, -3.512, 4.197), (-0.3978, -4.004, 4.197), (-0.3978, -1.265, 4.197), (-0.3545, -1.756, 4.197), (-0.3545, 1.756, 4.197), (-0.3978, 1.265, 4.197), (-0.3978, 4.004, 4.197), (-0.3545, 3.512, 4.197), (-0.5693, -5.268, -0.06386), (-0.6129, -5.268, 1.357), (-0.5697, -6.325, 4.197), (-0.613, -5.937, 4.197), (-0.5693, 5.268, 8.458), (-0.6129, 5.268, 7.037), (-0.5697, 6.325, 4.197), (-0.613, 5.937, 4.197), (0.613, 5.937, 4.197), (0.5697, 6.325, 4.197), (0.5693, 5.268, -0.06386), (0.6129, 5.268, 1.357), (0.5693, -5.268, 8.458), (0.6129, -5.268, 7.037), (0.5697, -6.325, 4.197), (0.613, -5.937, 4.197), (-0.5693, 5.268, -0.06386), (-0.6129, 5.268, 1.357), (-0.5692, -1.043e-07, -0.06386), (-0.6129, -8.382e-08, 1.357), (-0.5693, -5.268, 8.458), (-0.6129, -5.268, 7.037), (-0.5692, 1.276e-07, 8.458), (-0.6129, 8.941e-08, 7.037), (0.5693, -5.268, -0.06386), (0.6129, -5.268, 1.357), (0.5692, 1.043e-07, -0.06386), (0.6129, 8.382e-08, 1.357), (0.5693, 5.268, 8.458), (0.6129, 5.268, 7.037), (0.5692, -1.276e-07, 8.458), (0.6129, -8.941e-08, 7.037), (0.5697, 4.212, 4.197), (0.613, 4.599, 4.197), (0.613, 0.6692, 4.197), (0.5697, 1.057, 4.197), (0.5697, -1.057, 4.197), (0.613, -0.6692, 4.197), (0.613, -4.599, 4.197), (0.5697, -4.212, 4.197), (-0.5697, -4.212, 4.197), (-0.613, -4.599, 4.197), (-0.613, -0.6692, 4.197), (-0.5697, -1.057, 4.197), (-0.5697, 1.057, 4.197), (-0.613, 0.6692, 4.197), (-0.613, 4.599, 4.197), (-0.5697, 4.212, 4.197), (0.4742, 4.456, -0.06388), (0.4836, 4.108, 1.357), (0.4742, 4.456, 8.458), (0.4836, 4.108, 7.037), (-0.4836, -1.161, 1.357), (-0.4742, -0.812, -0.06388), (-0.4836, 1.161, 1.357), (-0.4742, 0.812, -0.06388), (0.4837, 6.429, 1.357), (0.4733, 6.056, -0.06388), (0.4836, 1.161, 1.357), (0.4742, 0.812, -0.06388), (0.4836, -1.161, 1.357), (0.4742, -0.812, -0.06388), (0.4742, 0.812, 8.458), (0.4836, 1.161, 7.037), (-0.4837, -6.429, 1.357), (-0.4733, -6.056, -0.06388), (-0.4836, -4.108, 1.357), (-0.4742, -4.456, -0.06388), (0.4837, -6.429, 7.037), (0.4733, -6.056, 8.458), (0.4836, -4.108, 7.037), (0.4742, -4.456, 8.458), (0.4742, -0.812, 8.458), (0.4836, -1.161, 7.037), (-0.4733, -6.056, 8.458), (-0.4837, -6.429, 7.037), (-0.4836, -4.108, 7.037), (-0.4742, -4.456, 8.458), (0.4733, -6.056, -0.06388), (0.4837, -6.429, 1.357), (0.4837, 6.429, 7.037), (0.4733, 6.056, 8.458), (0.4742, -4.456, -0.06388), (0.4836, -4.108, 1.357), (-0.4837, 6.429, 7.037), (-0.4733, 6.056, 8.458), (-0.4836, 4.108, 7.037), (-0.4742, 4.456, 8.458), (-0.4733, 6.056, -0.06388), (-0.4837, 6.429, 1.357), (-0.4836, 1.161, 7.037), (-0.4742, 0.812, 8.458), (-0.4836, -1.161, 7.037), (-0.4742, -0.812, 8.458), (-0.4836, 4.108, 1.357), (-0.4742, 4.456, -0.06388), (-0.2847, -5.235, -0.06402), (3.725e-09, -3.954, -0.06403), (0.2847, -5.235, -0.06402), (0.2847, -5.235, 8.458), (-9.313e-10, -3.954, 8.458), (-0.2847, -5.235, 8.458), (-0.2847, 5.235, -0.06402), (0.2847, 5.235, -0.06402), (-1.397e-09, 3.954, -0.06403), (-0.2847, 5.235, 8.458), (0.2847, 5.235, 8.458), (1.397e-09, 3.954, 8.458), (9.313e-10, 1.314, -0.06403), (-0.2857, -8.382e-08, -0.06403), (0.2857, 8.475e-08, -0.06403), (2.794e-09, -1.314, -0.06403), (-1.397e-09, -1.314, 8.458), (-0.2857, 7.73e-08, 8.458), (0.2857, -7.916e-08, 8.458), (-4.191e-09, 1.314, 8.458), (-1.397e-09, -5.219, 8.458), (4.657e-10, 5.219, -0.06403), (0.4837, 4.108, 4.197), (-0.4698, -5.262, -0.064), (-0.4837, -6.429, 4.197), (-0.4698, -5.262, 8.458), (0.4837, -6.429, 4.197), (0.3544, -2.634, 4.197), (-9.313e-10, 2.634, 8.458), (-0.4699, 1.164e-07, 8.458), (-0.4698, 5.262, -0.064), (-0.4837, 4.108, 4.197), (-0.4837, 1.161, 4.197), (-0.4837, -1.161, 4.197), (0.4837, -1.161, 4.197), (0.4837, 1.161, 4.197), (0.4698, 5.262, 8.458), (0.4837, -4.108, 4.197), (2.328e-09, 2.235e-08, -0.06405), (9.313e-10, -2.634, -0.06402), (0.4699, -1.127e-07, 8.458), (9.313e-10, 2.634, -0.06402), (0.6131, 5.268, 4.197), (-0.6131, 0.0, 4.197), (0.6131, -5.268, 4.197), (-0.6131, 5.268, 4.197), (0.6131, 0.0, 4.197), (0.4837, 6.429, 4.197), (0.3544, 2.634, 4.197), (-1.397e-09, -6.585, 4.197), (-0.4837, 6.429, 4.197), (0.4698, -5.262, -0.064), (-0.3544, 2.634, 4.197), (0.4699, 9.872e-08, -0.064), (-9.779e-09, 5.219, 8.458), (9.313e-10, -2.634, 8.458), (1.397e-09, 6.585, 4.197), (-4.657e-10, 7.451e-09, 8.458), (-0.6131, -5.268, 4.197), (-0.4837, -4.108, 4.197), (-0.4698, 5.262, 8.458), (-0.3544, -2.634, 4.197), (0.4698, -5.262, 8.458), (-0.4699, -9.872e-08, -0.064), (0.4698, 5.262, -0.064), (-0.3411, -6.567, 0.2029), (-0.3411, -6.567, 8.191), (-0.3411, 6.567, 0.2029), (-0.3411, 6.567, 8.191), (0.3411, -6.567, 0.2029), (0.3411, -6.567, 8.191), (0.3411, 6.567, 0.2029), (0.3411, 6.567, 8.191), (-0.36, 3.891, 0.2029), (-0.36, 1.377, 0.2029), (-0.36, -1.377, 0.2029), (-0.36, -3.891, 0.2029), (-0.36, -3.891, 8.191), (-0.36, -1.377, 8.191), (-0.36, 1.377, 8.191), (-0.36, 3.891, 8.191), (0.36, -3.891, 0.2029), (0.36, -1.377, 0.2029), (0.36, 1.377, 0.2029), (0.36, 3.891, 0.2029), (0.36, 3.891, 8.191), (0.36, 1.377, 8.191), (0.36, -1.377, 8.191), (0.36, -3.891, 8.191), (-0.6045, -4.318, 0.2029), (-0.6045, -6.219, 0.2029), (-0.6045, -6.219, 8.191), (-0.6045, 4.318, 8.191), (-0.6045, 6.219, 8.191), (-0.6045, 6.219, 0.2029), (0.6045, 6.219, 8.191), (0.6045, 6.219, 0.2029), (0.6045, 4.318, 0.2029), (0.6045, -4.318, 8.191), (0.6045, -6.219, 8.191), (0.6045, -6.219, 0.2029), (-0.6045, 4.318, 0.2029), (-0.6045, 0.9507, 0.2029), (-0.6045, -0.9507, 0.2029), (-0.6045, -4.318, 8.191), (-0.6045, -0.9507, 8.191), (-0.6045, 0.9507, 8.191), (0.6045, -4.318, 0.2029), (0.6045, -0.9507, 0.2029), (0.6045, 0.9507, 0.2029), (0.6045, 4.318, 8.191), (0.6045, 0.9507, 8.191), (0.6045, -0.9507, 8.191), (-0.3449, -6.578, 4.197), (-0.3449, 6.578, 4.197), (0.0, 6.535, 0.114), (1.863e-09, 6.535, 8.28), (0.3449, 6.578, 4.197), (0.3449, -6.578, 4.197), (0.0, -6.535, 0.114), (0.0, -6.535, 8.28), (-0.3428, 2.634, 0.114), (-0.3428, -2.634, 0.114), (-0.3428, -2.634, 8.28), (-0.3428, 2.634, 8.28), (0.3428, -2.634, 0.114), (0.3428, 2.634, 0.114), (0.3428, 2.634, 8.28), (0.3428, -2.634, 8.28), (0.3601, 3.903, 4.197), (0.3601, 1.366, 4.197), (0.3601, -1.366, 4.197), (0.3601, -3.903, 4.197), (-0.3601, -3.903, 4.197), (-0.3601, -1.366, 4.197), (-0.3601, 1.366, 4.197), (-0.3601, 3.903, 4.197), (-0.6072, -5.268, 0.114), (-0.6074, -6.237, 4.197), (-0.6072, 5.268, 8.28), (-0.6074, 6.237, 4.197), (0.6074, 6.237, 4.197), (0.6072, 5.268, 0.114), (0.6072, -5.268, 8.28), (0.6074, -6.237, 4.197), (-0.6072, 5.268, 0.114), (-0.6072, -8.941e-08, 0.114), (-0.6072, -5.268, 8.28), (-0.6072, 8.941e-08, 8.28), (0.6072, -5.268, 0.114), (0.6072, 8.941e-08, 0.114), (0.6072, 5.268, 8.28), (0.6072, -8.941e-08, 8.28), (0.6074, 4.299, 4.197), (0.6074, 0.9688, 4.197), (0.6074, -0.9688, 4.197), (0.6074, -4.299, 4.197), (-0.6074, -4.299, 4.197), (-0.6074, -0.9688, 4.197), (-0.6074, 0.9688, 4.197), (-0.6074, 4.299, 4.197), (0.4817, 4.147, 0.114), (0.4817, 4.147, 8.28), (-0.4817, -1.122, 0.114), (-0.4817, 1.122, 0.114), (0.4816, 6.384, 0.114), (0.4817, 1.122, 0.114), (0.4817, -1.122, 0.114), (0.4817, 1.122, 8.28), (-0.4816, -6.384, 0.114), (-0.4817, -4.147, 0.114), (0.4816, -6.384, 8.28), (0.4817, -4.147, 8.28), (0.4817, -1.122, 8.28), (-0.4816, -6.384, 8.28), (-0.4817, -4.147, 8.28), (0.4816, -6.384, 0.114), (0.4816, 6.384, 8.28), (0.4817, -4.147, 0.114), (-0.4816, 6.384, 8.28), (-0.4817, 4.147, 8.28), (-0.4816, 6.384, 0.114), (-0.4817, 1.122, 8.28), (-0.4817, -1.122, 8.28), (-0.4817, 4.147, 0.114), (1.397e-09, -5.219, -0.06403)], [], [(70, 436, 452, 435), (436, 38, 437, 452), (452, 437, 5, 302), (435, 452, 302, 16), (8, 292, 453, 438), (292, 20, 439, 453), (453, 439, 58, 440), (438, 453, 440, 26), (61, 321, 454, 387), (321, 59, 385, 454), (454, 385, 98, 368), (387, 454, 368, 136), (34, 432, 455, 403), (432, 1, 401, 455), (455, 401, 75, 336), (403, 455, 336, 72), (0, 289, 456, 400), (289, 3, 411, 456), (456, 411, 78, 338), (400, 456, 338, 76), (5, 437, 457, 410), (437, 38, 413, 457), (457, 413, 117, 356), (410, 457, 356, 79), (15, 299, 458, 404), (299, 12, 415, 458), (458, 415, 105, 350), (404, 458, 350, 103), (51, 324, 459, 313), (324, 66, 319, 459), (459, 319, 69, 327), (313, 459, 327, 48), (62, 443, 460, 316), (443, 46, 310, 460), (460, 310, 44, 451), (316, 460, 451, 64), (40, 449, 461, 429), (449, 44, 427, 461), (461, 427, 123, 358), (429, 461, 358, 120), (8, 438, 462, 424), (438, 26, 431, 462), (462, 431, 108, 352), (424, 462, 352, 88), (25, 334, 463, 430), (334, 47, 422, 463), (463, 422, 83, 383), (430, 463, 383, 109), (43, 333, 464, 426), (333, 29, 390, 464), (464, 390, 113, 380), (426, 464, 380, 124), (31, 330, 465, 388), (330, 41, 428, 465), (465, 428, 122, 379), (388, 465, 379, 115), (67, 325, 466, 409), (325, 53, 396, 466), (466, 396, 131, 372), (409, 466, 372, 142), (55, 322, 467, 394), (322, 65, 399, 467), (467, 399, 140, 371), (394, 467, 371, 133), (21, 442, 468, 417), (442, 62, 386, 468), (468, 386, 135, 364), (417, 468, 364, 91), (49, 326, 469, 419), (326, 71, 406, 469), (469, 406, 101, 375), (419, 469, 375, 127), (28, 444, 470, 445), (444, 56, 446, 470), (470, 446, 52, 447), (445, 470, 447, 32), (32, 447, 471, 306), (447, 52, 312, 471), (471, 312, 50, 433), (306, 471, 433, 34), (64, 450, 472, 398), (450, 68, 408, 472), (472, 408, 141, 366), (398, 472, 366, 138), (26, 440, 473, 304), (440, 58, 314, 473), (473, 314, 56, 444), (304, 473, 444, 28), (94, 344, 474, 347), (344, 92, 365, 474), (474, 365, 137, 369), (347, 474, 369, 97), (116, 378, 475, 355), (378, 121, 359, 475), (475, 359, 125, 381), (355, 475, 381, 112), (128, 374, 476, 361), (374, 100, 349, 476), (476, 349, 104, 351), (361, 476, 351, 107), (110, 382, 477, 353), (382, 82, 341, 477), (477, 341, 86, 343), (353, 477, 343, 89), (134, 370, 478, 363), (370, 139, 367, 478), (478, 367, 143, 373), (363, 478, 373, 130), (19, 296, 479, 392), (296, 22, 416, 479), (479, 416, 90, 345), (392, 479, 345, 93), (57, 320, 480, 315), (320, 60, 317, 480), (480, 317, 63, 323), (315, 480, 323, 54), (13, 298, 481, 301), (298, 17, 303, 481), (481, 303, 4, 288), (301, 481, 288, 2), (9, 291, 482, 420), (291, 6, 425, 482), (482, 425, 87, 342), (420, 482, 342, 85), (14, 434, 483, 414), (434, 50, 418, 483), (483, 418, 126, 360), (414, 483, 360, 106), (27, 332, 484, 305), (332, 42, 311, 484), (484, 311, 45, 335), (305, 484, 335, 24), (52, 446, 485, 397), (446, 56, 395, 485), (485, 395, 132, 362), (397, 485, 362, 129), (21, 294, 486, 442), (294, 10, 441, 486), (486, 441, 46, 443), (442, 486, 443, 62), (68, 448, 487, 318), (448, 40, 308, 487), (487, 308, 38, 436), (318, 487, 436, 70), (7, 290, 488, 293), (290, 11, 295, 488), (488, 295, 23, 297), (293, 488, 297, 18), (64, 451, 489, 450), (451, 44, 449, 489), (489, 449, 40, 448), (450, 489, 448, 68), (77, 339, 490, 337), (339, 80, 357, 490), (490, 357, 119, 377), (337, 490, 377, 73), (37, 329, 491, 412), (329, 35, 402, 491), (491, 402, 74, 376), (412, 491, 376, 118), (46, 441, 492, 423), (441, 10, 421, 492), (492, 421, 84, 340), (423, 492, 340, 81), (33, 328, 493, 307), (328, 36, 309, 493), (493, 309, 39, 331), (307, 493, 331, 30), (70, 435, 494, 407), (435, 16, 405, 494), (494, 405, 102, 348), (407, 494, 348, 99), (28, 445, 495, 391), (445, 32, 389, 495), (495, 389, 114, 354), (391, 495, 354, 111), (58, 439, 496, 384), (439, 20, 393, 496), (496, 393, 95, 346), (384, 496, 346, 96), (0, 145, 497, 144), (1, 146, 497, 145), (2, 144, 497, 146), (3, 148, 498, 147), (4, 149, 498, 148), (5, 147, 498, 149), (6, 151, 499, 150), (7, 152, 499, 151), (8, 150, 499, 152), (9, 154, 500, 153), (10, 155, 500, 154), (11, 153, 500, 155), (12, 157, 501, 156), (13, 158, 501, 157), (14, 156, 501, 158), (15, 160, 502, 159), (16, 161, 502, 160), (17, 159, 502, 161), (18, 163, 503, 162), (19, 164, 503, 163), (20, 162, 503, 164), (21, 166, 504, 165), (22, 167, 504, 166), (23, 165, 504, 167), (24, 169, 505, 168), (25, 170, 505, 169), (26, 168, 505, 170), (27, 172, 506, 171), (28, 173, 506, 172), (29, 171, 506, 173), (30, 175, 507, 174), (31, 176, 507, 175), (32, 174, 507, 176), (33, 178, 508, 177), (34, 179, 508, 178), (35, 177, 508, 179), (36, 181, 509, 180), (37, 182, 509, 181), (38, 180, 509, 182), (39, 184, 510, 183), (40, 185, 510, 184), (41, 183, 510, 185), (42, 187, 511, 186), (43, 188, 511, 187), (44, 186, 511, 188), (45, 190, 512, 189), (46, 191, 512, 190), (47, 189, 512, 191), (48, 193, 513, 192), (49, 194, 513, 193), (50, 192, 513, 194), (51, 196, 514, 195), (52, 197, 514, 196), (53, 195, 514, 197), (54, 199, 515, 198), (55, 200, 515, 199), (56, 198, 515, 200), (57, 202, 516, 201), (58, 203, 516, 202), (59, 201, 516, 203), (60, 205, 517, 204), (61, 206, 517, 205), (62, 204, 517, 206), (63, 208, 518, 207), (64, 209, 518, 208), (65, 207, 518, 209), (66, 211, 519, 210), (67, 212, 519, 211), (68, 210, 519, 212), (69, 214, 520, 213), (70, 215, 520, 214), (71, 213, 520, 215), (72, 217, 521, 216), (73, 218, 521, 217), (74, 216, 521, 218), (75, 220, 522, 219), (76, 221, 522, 220), (77, 219, 522, 221), (78, 223, 523, 222), (79, 224, 523, 223), (80, 222, 523, 224), (81, 226, 524, 225), (82, 227, 524, 226), (83, 225, 524, 227), (84, 229, 525, 228), (85, 230, 525, 229), (86, 228, 525, 230), (87, 232, 526, 231), (88, 233, 526, 232), (89, 231, 526, 233), (90, 235, 527, 234), (91, 236, 527, 235), (92, 234, 527, 236), (93, 238, 528, 237), (94, 239, 528, 238), (95, 237, 528, 239), (96, 241, 529, 240), (97, 242, 529, 241), (98, 240, 529, 242), (99, 244, 530, 243), (100, 245, 530, 244), (101, 243, 530, 245), (102, 247, 531, 246), (103, 248, 531, 247), (104, 246, 531, 248), (105, 250, 532, 249), (106, 251, 532, 250), (107, 249, 532, 251), (108, 253, 533, 252), (109, 254, 533, 253), (110, 252, 533, 254), (111, 256, 534, 255), (112, 257, 534, 256), (113, 255, 534, 257), (114, 259, 535, 258), (115, 260, 535, 259), (116, 258, 535, 260), (117, 262, 536, 261), (118, 263, 536, 262), (119, 261, 536, 263), (120, 265, 537, 264), (121, 266, 537, 265), (122, 264, 537, 266), (123, 268, 538, 267), (124, 269, 538, 268), (125, 267, 538, 269), (126, 271, 539, 270), (127, 272, 539, 271), (128, 270, 539, 272), (129, 274, 540, 273), (130, 275, 540, 274), (131, 273, 540, 275), (132, 277, 541, 276), (133, 278, 541, 277), (134, 276, 541, 278), (135, 280, 542, 279), (136, 281, 542, 280), (137, 279, 542, 281), (138, 283, 543, 282), (139, 284, 543, 283), (140, 282, 543, 284), (141, 286, 544, 285), (142, 287, 544, 286), (143, 285, 544, 287), (2, 288, 545, 144), (288, 4, 148, 545), (545, 148, 3, 289), (144, 545, 289, 0), (11, 290, 546, 153), (290, 7, 151, 546), (546, 151, 6, 291), (153, 546, 291, 9), (20, 292, 547, 162), (292, 8, 152, 547), (547, 152, 7, 293), (162, 547, 293, 18), (10, 294, 548, 155), (294, 21, 165, 548), (548, 165, 23, 295), (155, 548, 295, 11), (22, 296, 549, 167), (296, 19, 163, 549), (549, 163, 18, 297), (167, 549, 297, 23), (17, 298, 550, 159), (298, 13, 157, 550), (550, 157, 12, 299), (159, 550, 299, 15), (1, 300, 551, 146), (300, 14, 158, 551), (551, 158, 13, 301), (146, 551, 301, 2), (16, 302, 552, 161), (302, 5, 149, 552), (552, 149, 4, 303), (161, 552, 303, 17), (26, 304, 553, 168), (304, 28, 172, 553), (553, 172, 27, 305), (168, 553, 305, 24), (32, 306, 554, 174), (306, 34, 178, 554), (554, 178, 33, 307), (174, 554, 307, 30), (38, 308, 555, 180), (308, 40, 184, 555), (555, 184, 39, 309), (180, 555, 309, 36), (44, 310, 556, 186), (310, 46, 190, 556), (556, 190, 45, 311), (186, 556, 311, 42), (50, 312, 557, 192), (312, 52, 196, 557), (557, 196, 51, 313), (192, 557, 313, 48), (56, 314, 558, 198), (314, 58, 202, 558), (558, 202, 57, 315), (198, 558, 315, 54), (62, 316, 559, 204), (316, 64, 208, 559), (559, 208, 63, 317), (204, 559, 317, 60), (68, 318, 560, 210), (318, 70, 214, 560), (560, 214, 69, 319), (210, 560, 319, 66), (60, 320, 561, 205), (320, 57, 201, 561), (561, 201, 59, 321), (205, 561, 321, 61), (65, 322, 562, 207), (322, 55, 199, 562), (562, 199, 54, 323), (207, 562, 323, 63), (66, 324, 563, 211), (324, 51, 195, 563), (563, 195, 53, 325), (211, 563, 325, 67), (71, 326, 564, 213), (326, 49, 193, 564), (564, 193, 48, 327), (213, 564, 327, 69), (36, 328, 565, 181), (328, 33, 177, 565), (565, 177, 35, 329), (181, 565, 329, 37), (41, 330, 566, 183), (330, 31, 175, 566), (566, 175, 30, 331), (183, 566, 331, 39), (42, 332, 567, 187), (332, 27, 171, 567), (567, 171, 29, 333), (187, 567, 333, 43), (47, 334, 568, 189), (334, 25, 169, 568), (568, 169, 24, 335), (189, 568, 335, 45), (72, 336, 569, 217), (336, 75, 219, 569), (569, 219, 77, 337), (217, 569, 337, 73), (76, 338, 570, 221), (338, 78, 222, 570), (570, 222, 80, 339), (221, 570, 339, 77), (81, 340, 571, 226), (340, 84, 228, 571), (571, 228, 86, 341), (226, 571, 341, 82), (85, 342, 572, 230), (342, 87, 231, 572), (572, 231, 89, 343), (230, 572, 343, 86), (92, 344, 573, 234), (344, 94, 238, 573), (573, 238, 93, 345), (234, 573, 345, 90), (96, 346, 574, 241), (346, 95, 239, 574), (574, 239, 94, 347), (241, 574, 347, 97), (99, 348, 575, 244), (348, 102, 246, 575), (575, 246, 104, 349), (244, 575, 349, 100), (103, 350, 576, 248), (350, 105, 249, 576), (576, 249, 107, 351), (248, 576, 351, 104), (88, 352, 577, 233), (352, 108, 252, 577), (577, 252, 110, 353), (233, 577, 353, 89), (111, 354, 578, 256), (354, 114, 258, 578), (578, 258, 116, 355), (256, 578, 355, 112), (79, 356, 579, 224), (356, 117, 261, 579), (579, 261, 119, 357), (224, 579, 357, 80), (120, 358, 580, 265), (358, 123, 267, 580), (580, 267, 125, 359), (265, 580, 359, 121), (106, 360, 581, 251), (360, 126, 270, 581), (581, 270, 128, 361), (251, 581, 361, 107), (129, 362, 582, 274), (362, 132, 276, 582), (582, 276, 134, 363), (274, 582, 363, 130), (91, 364, 583, 236), (364, 135, 279, 583), (583, 279, 137, 365), (236, 583, 365, 92), (138, 366, 584, 283), (366, 141, 285, 584), (584, 285, 143, 367), (283, 584, 367, 139), (136, 368, 585, 281), (368, 98, 242, 585), (585, 242, 97, 369), (281, 585, 369, 137), (139, 370, 586, 284), (370, 134, 278, 586), (586, 278, 133, 371), (284, 586, 371, 140), (142, 372, 587, 287), (372, 131, 275, 587), (587, 275, 130, 373), (287, 587, 373, 143), (100, 374, 588, 245), (374, 128, 272, 588), (588, 272, 127, 375), (245, 588, 375, 101), (118, 376, 589, 263), (376, 74, 218, 589), (589, 218, 73, 377), (263, 589, 377, 119), (121, 378, 590, 266), (378, 116, 260, 590), (590, 260, 115, 379), (266, 590, 379, 122), (124, 380, 591, 269), (380, 113, 257, 591), (591, 257, 112, 381), (269, 591, 381, 125), (82, 382, 592, 227), (382, 110, 254, 592), (592, 254, 109, 383), (227, 592, 383, 83), (58, 384, 593, 203), (384, 96, 240, 593), (593, 240, 98, 385), (203, 593, 385, 59), (135, 386, 594, 280), (386, 62, 206, 594), (594, 206, 61, 387), (280, 594, 387, 136), (31, 388, 595, 176), (388, 115, 259, 595), (595, 259, 114, 389), (176, 595, 389, 32), (113, 390, 596, 255), (390, 29, 173, 596), (596, 173, 28, 391), (255, 596, 391, 111), (19, 392, 597, 164), (392, 93, 237, 597), (597, 237, 95, 393), (164, 597, 393, 20), (55, 394, 598, 200), (394, 133, 277, 598), (598, 277, 132, 395), (200, 598, 395, 56), (131, 396, 599, 273), (396, 53, 197, 599), (599, 197, 52, 397), (273, 599, 397, 129), (64, 398, 600, 209), (398, 138, 282, 600), (600, 282, 140, 399), (209, 600, 399, 65), (0, 400, 601, 145), (400, 76, 220, 601), (601, 220, 75, 401), (145, 601, 401, 1), (74, 402, 602, 216), (402, 35, 179, 602), (602, 179, 34, 403), (216, 602, 403, 72), (15, 404, 603, 160), (404, 103, 247, 603), (603, 247, 102, 405), (160, 603, 405, 16), (101, 406, 604, 243), (406, 71, 215, 604), (604, 215, 70, 407), (243, 604, 407, 99), (141, 408, 605, 286), (408, 68, 212, 605), (605, 212, 67, 409), (286, 605, 409, 142), (5, 410, 606, 147), (410, 79, 223, 606), (606, 223, 78, 411), (147, 606, 411, 3), (37, 412, 607, 182), (412, 118, 262, 607), (607, 262, 117, 413), (182, 607, 413, 38), (14, 414, 608, 156), (414, 106, 250, 608), (608, 250, 105, 415), (156, 608, 415, 12), (90, 416, 609, 235), (416, 22, 166, 609), (609, 166, 21, 417), (235, 609, 417, 91), (126, 418, 610, 271), (418, 50, 194, 610), (610, 194, 49, 419), (271, 610, 419, 127), (9, 420, 611, 154), (420, 85, 229, 611), (611, 229, 84, 421), (154, 611, 421, 10), (83, 422, 612, 225), (422, 47, 191, 612), (612, 191, 46, 423), (225, 612, 423, 81), (8, 424, 613, 150), (424, 88, 232, 613), (613, 232, 87, 425), (150, 613, 425, 6), (43, 426, 614, 188), (426, 124, 268, 614), (614, 268, 123, 427), (188, 614, 427, 44), (122, 428, 615, 264), (428, 41, 185, 615), (615, 185, 40, 429), (264, 615, 429, 120), (25, 430, 616, 170), (430, 109, 253, 616), (616, 253, 108, 431), (170, 616, 431, 26), (34, 433, 617, 432), (433, 50, 434, 617), (617, 434, 14, 300), (432, 617, 300, 1)])
me_cube_000.polygons.foreach_set('use_smooth', [True] * 616)
_uv = me_cube_000.uv_layers.new(name='UVMap')
_uv.uv.foreach_set('vector', [0.5238, 0.1977, 0.5, 0.1989, 0.5, 0.1026, 0.5216, 0.1014, 0.5, 0.1989, 0.4762, 0.1977, 0.4784, 0.1014, 0.5, 0.1026, 0.5, 0.1026, 0.4784, 0.1014, 0.4772, 0.02463, 0.5, 0.0304, 0.5216, 0.1014, 0.5, 0.1026, 0.5, 0.0304, 0.5228, 0.02463, 0.4772, 0.9754, 0.5, 0.9696, 0.5, 0.8974, 0.4784, 0.8986, 0.5, 0.9696, 0.5228, 0.9754, 0.5216, 0.8986, 0.5, 0.8974, 0.5, 0.8974, 0.5216, 0.8986, 0.5238, 0.8023, 0.5, 0.8011, 0.4784, 0.8986, 0.5, 0.8974, 0.5, 0.8011, 0.4762, 0.8023, 0.8043, 0.7162, 0.8043, 0.5, 0.8122, 0.5, 0.8122, 0.7162, 0.8043, 0.5, 0.8043, 0.2838, 0.8122, 0.2838, 0.8122, 0.5, 0.8122, 0.5, 0.8122, 0.2838, 0.8201, 0.2838, 0.8201, 0.5, 0.8122, 0.7162, 0.8122, 0.5, 0.8201, 0.5, 0.8201, 0.7162, 0.4762, 0.1977, 0.4784, 0.1014, 0.4643, 0.09935, 0.464, 0.1607, 0.4784, 0.1014, 0.4772, 0.02463, 0.464, 0.03891, 0.4643, 0.09935, 0.4643, 0.09935, 0.464, 0.03891, 0.4567, 0.04527, 0.4567, 0.09888, 0.464, 0.1607, 0.4643, 0.09935, 0.4567, 0.09888, 0.4567, 0.1525, 0.003468, 0.2838, 0.003463, 0.5, 0.01136, 0.5, 0.01137, 0.2838, 0.003463, 0.5, 0.003468, 0.7162, 0.01137, 0.7162, 0.01136, 0.5, 0.01136, 0.5, 0.01137, 0.7162, 0.01927, 0.7162, 0.01927, 0.5, 0.01137, 0.2838, 0.01136, 0.5, 0.01927, 0.5, 0.01927, 0.2838, 0.4772, 0.02463, 0.4784, 0.1014, 0.4643, 0.09935, 0.464, 0.03891, 0.4784, 0.1014, 0.4762, 0.1977, 0.464, 0.1607, 0.4643, 0.09935, 0.4643, 0.09935, 0.464, 0.1607, 0.4567, 0.1525, 0.4567, 0.09888, 0.464, 0.03891, 0.4643, 0.09935, 0.4567, 0.09888, 0.4567, 0.04527, 0.003468, 0.7162, 0.003463, 0.5, 0.01136, 0.5, 0.01137, 0.7162, 0.003463, 0.5, 0.003468, 0.2838, 0.01137, 0.2838, 0.01136, 0.5, 0.01136, 0.5, 0.01137, 0.2838, 0.01927, 0.2838, 0.01927, 0.5, 0.01137, 0.7162, 0.01136, 0.5, 0.01927, 0.5, 0.01927, 0.7162, 0.3665, 0.2838, 0.3665, 0.5, 0.2998, 0.5, 0.2998, 0.2838, 0.3665, 0.5, 0.3665, 0.7162, 0.2998, 0.7162, 0.2998, 0.5, 0.2998, 0.5, 0.2998, 0.7162, 0.2331, 0.7162, 0.2331, 0.5, 0.2998, 0.2838, 0.2998, 0.5, 0.2331, 0.5, 0.2331, 0.2838, 0.5238, 0.8023, 0.5, 0.8011, 0.5, 0.7006, 0.519, 0.7006, 0.5, 0.8011, 0.4762, 0.8023, 0.481, 0.7006, 0.5, 0.7006, 0.5, 0.7006, 0.481, 0.7006, 0.4762, 0.5988, 0.5, 0.6, 0.519, 0.7006, 0.5, 0.7006, 0.5, 0.6, 0.5238, 0.5988, 0.4762, 0.4012, 0.4783, 0.5, 0.4643, 0.5, 0.464, 0.4382, 0.4783, 0.5, 0.4762, 0.5988, 0.464, 0.5618, 0.4643, 0.5, 0.4643, 0.5, 0.464, 0.5618, 0.4567, 0.5536, 0.4567, 0.5, 0.464, 0.4382, 0.4643, 0.5, 0.4567, 0.5, 0.4567, 0.4464, 0.4772, 0.9754, 0.4784, 0.8986, 0.4643, 0.9006, 0.464, 0.9611, 0.4784, 0.8986, 0.4762, 0.8023, 0.464, 0.8393, 0.4643, 0.9006, 0.4643, 0.9006, 0.464, 0.8393, 0.4567, 0.8475, 0.4567, 0.9011, 0.464, 0.9611, 0.4643, 0.9006, 0.4567, 0.9011, 0.4567, 0.9547, 0.8043, 0.2838, 0.8043, 0.5, 0.8122, 0.5, 0.8122, 0.2838, 0.8043, 0.5, 0.8043, 0.7162, 0.8122, 0.7162, 0.8122, 0.5, 0.8122, 0.5, 0.8122, 0.7162, 0.8201, 0.7162, 0.8201, 0.5, 0.8122, 0.2838, 0.8122, 0.5, 0.8201, 0.5, 0.8201, 0.2838, 0.5961, 0.7162, 0.5961, 0.5, 0.5882, 0.5, 0.5882, 0.7162, 0.5961, 0.5, 0.5961, 0.2838, 0.5882, 0.2838, 0.5882, 0.5, 0.5882, 0.5, 0.5882, 0.2838, 0.5803, 0.2838, 0.5803, 0.5, 0.5882, 0.7162, 0.5882, 0.5, 0.5803, 0.5, 0.5803, 0.7162, 0.4039, 0.2838, 0.4039, 0.5, 0.4118, 0.5, 0.4118, 0.2838, 0.4039, 0.5, 0.4039, 0.7162, 0.4118, 0.7162, 0.4118, 0.5, 0.4118, 0.5, 0.4118, 0.7162, 0.4197, 0.7162, 0.4197, 0.5, 0.4118, 0.2838, 0.4118, 0.5, 0.4197, 0.5, 0.4197, 0.2838, 0.4039, 0.7162, 0.4039, 0.5, 0.4118, 0.5, 0.4118, 0.7162, 0.4039, 0.5, 0.4039, 0.2838, 0.4118, 0.2838, 0.4118, 0.5, 0.4118, 0.5, 0.4118, 0.2838, 0.4197, 0.2838, 0.4197, 0.5, 0.4118, 0.7162, 0.4118, 0.5, 0.4197, 0.5, 0.4197, 0.7162, 0.5961, 0.2838, 0.5961, 0.5, 0.5882, 0.5, 0.5882, 0.2838, 0.5961, 0.5, 0.5961, 0.7162, 0.5882, 0.7162, 0.5882, 0.5, 0.5882, 0.5, 0.5882, 0.7162, 0.5803, 0.7162, 0.5803, 0.5, 0.5882, 0.2838, 0.5882, 0.5, 0.5803, 0.5, 0.5803, 0.2838, 0.5228, 0.9754, 0.5216, 0.8986, 0.5357, 0.9006, 0.536, 0.9611, 0.5216, 0.8986, 0.5238, 0.8023, 0.536, 0.8393, 0.5357, 0.9006, 0.5357, 0.9006, 0.536, 0.8393, 0.5433, 0.8475, 0.5433, 0.9011, 0.536, 0.9611, 0.5357, 0.9006, 0.5433, 0.9011, 0.5433, 0.9547, 0.1957, 0.2838, 0.1957, 0.5, 0.1878, 0.5, 0.1878, 0.2838, 0.1957, 0.5, 0.1957, 0.7162, 0.1878, 0.7162, 0.1878, 0.5, 0.1878, 0.5, 0.1878, 0.7162, 0.1799, 0.7162, 0.1799, 0.5, 0.1878, 0.2838, 0.1878, 0.5, 0.1799, 0.5, 0.1799, 0.2838, 0.4762, 0.5988, 0.5, 0.6, 0.5, 0.5, 0.4783, 0.5, 0.5, 0.6, 0.5238, 0.5988, 0.5217, 0.5, 0.5, 0.5, 0.5, 0.5, 0.5217, 0.5, 0.5238, 0.4012, 0.5, 0.4, 0.4783, 0.5, 0.5, 0.5, 0.5, 0.4, 0.4762, 0.4012, 0.4762, 0.4012, 0.5, 0.4, 0.5, 0.2994, 0.481, 0.2994, 0.5, 0.4, 0.5238, 0.4012, 0.519, 0.2994, 0.5, 0.2994, 0.5, 0.2994, 0.519, 0.2994, 0.5238, 0.1977, 0.5, 0.1989, 0.481, 0.2994, 0.5, 0.2994, 0.5, 0.1989, 0.4762, 0.1977, 0.5238, 0.5988, 0.5217, 0.5, 0.5357, 0.5, 0.536, 0.5618, 0.5217, 0.5, 0.5238, 0.4012, 0.536, 0.4382, 0.5357, 0.5, 0.5357, 0.5, 0.536, 0.4382, 0.5433, 0.4464, 0.5433, 0.5, 0.536, 0.5618, 0.5357, 0.5, 0.5433, 0.5, 0.5433, 0.5536, 0.4762, 0.8023, 0.5, 0.8011, 0.5, 0.7006, 0.481, 0.7006, 0.5, 0.8011, 0.5238, 0.8023, 0.519, 0.7006, 0.5, 0.7006, 0.5, 0.7006, 0.519, 0.7006, 0.5238, 0.5988, 0.5, 0.6, 0.481, 0.7006, 0.5, 0.7006, 0.5, 0.6, 0.4762, 0.5988, 0.9513, 0.2838, 0.9513, 0.5, 0.9004, 0.5, 0.9004, 0.2838, 0.9513, 0.5, 0.9513, 0.7162, 0.9004, 0.7162, 0.9004, 0.5, 0.9004, 0.5, 0.9004, 0.7162, 0.8496, 0.7162, 0.8496, 0.5, 0.9004, 0.2838, 0.9004, 0.5, 0.8496, 0.5, 0.8496, 0.2838, 0.4491, 0.2838, 0.4491, 0.5, 0.5, 0.5, 0.5, 0.2838, 0.4491, 0.5, 0.4491, 0.7162, 0.5, 0.7162, 0.5, 0.5, 0.5, 0.5, 0.5, 0.7162, 0.5509, 0.7162, 0.5509, 0.5, 0.5, 0.2838, 0.5, 0.5, 0.5509, 0.5, 0.5509, 0.2838, 0.1504, 0.2838, 0.1504, 0.5, 0.09958, 0.5, 0.09957, 0.2838, 0.1504, 0.5, 0.1504, 0.7162, 0.09957, 0.7162, 0.09958, 0.5, 0.09958, 0.5, 0.09957, 0.7162, 0.04871, 0.7162, 0.04871, 0.5, 0.09957, 0.2838, 0.09958, 0.5, 0.04871, 0.5, 0.04871, 0.2838, 0.8496, 0.2838, 0.8496, 0.5, 0.9004, 0.5, 0.9004, 0.2838, 0.8496, 0.5, 0.8496, 0.7162, 0.9004, 0.7162, 0.9004, 0.5, 0.9004, 0.5, 0.9004, 0.7162, 0.9513, 0.7162, 0.9513, 0.5, 0.9004, 0.2838, 0.9004, 0.5, 0.9513, 0.5, 0.9513, 0.2838, 0.5509, 0.2838, 0.5509, 0.5, 0.5, 0.5, 0.5, 0.2838, 0.5509, 0.5, 0.5509, 0.7162, 0.5, 0.7162, 0.5, 0.5, 0.5, 0.5, 0.5, 0.7162, 0.4491, 0.7162, 0.4491, 0.5, 0.5, 0.2838, 0.5, 0.5, 0.4491, 0.5, 0.4491, 0.2838, 0.9965, 0.2838, 0.9965, 0.5, 0.9886, 0.5, 0.9886, 0.2838, 0.9965, 0.5, 0.9965, 0.7162, 0.9886, 0.7162, 0.9886, 0.5, 0.9886, 0.5, 0.9886, 0.7162, 0.9807, 0.7162, 0.9807, 0.5, 0.9886, 0.2838, 0.9886, 0.5, 0.9807, 0.5, 0.9807, 0.2838, 0.7669, 0.2838, 0.7669, 0.5, 0.7002, 0.5, 0.7002, 0.2838, 0.7669, 0.5, 0.7669, 0.7162, 0.7002, 0.7162, 0.7002, 0.5, 0.7002, 0.5, 0.7002, 0.7162, 0.6335, 0.7162, 0.6335, 0.5, 0.7002, 0.2838, 0.7002, 0.5, 0.6335, 0.5, 0.6335, 0.2838, 0.5179, 0.2838, 0.5179, 0.5, 0.5, 0.5, 0.5, 0.2838, 0.5179, 0.5, 0.5179, 0.7162, 0.5, 0.7162, 0.5, 0.5, 0.5, 0.5, 0.5, 0.7162, 0.4821, 0.7162, 0.4821, 0.5, 0.5, 0.2838, 0.5, 0.5, 0.4821, 0.5, 0.4821, 0.2838, 0.9965, 0.7162, 0.9965, 0.5, 0.9886, 0.5, 0.9886, 0.7162, 0.9965, 0.5, 0.9965, 0.2838, 0.9886, 0.2838, 0.9886, 0.5, 0.9886, 0.5, 0.9886, 0.2838, 0.9807, 0.2838, 0.9807, 0.5, 0.9886, 0.7162, 0.9886, 0.5, 0.9807, 0.5, 0.9807, 0.7162, 0.5228, 0.02463, 0.5216, 0.1014, 0.5357, 0.09935, 0.536, 0.03891, 0.5216, 0.1014, 0.5238, 0.1977, 0.536, 0.1607, 0.5357, 0.09935, 0.5357, 0.09935, 0.536, 0.1607, 0.5433, 0.1525, 0.5433, 0.09888, 0.536, 0.03891, 0.5357, 0.09935, 0.5433, 0.09888, 0.5433, 0.04527, 0.6335, 0.2838, 0.6335, 0.5, 0.7002, 0.5, 0.7002, 0.2838, 0.6335, 0.5, 0.6335, 0.7162, 0.7002, 0.7162, 0.7002, 0.5, 0.7002, 0.5, 0.7002, 0.7162, 0.7669, 0.7162, 0.7669, 0.5, 0.7002, 0.2838, 0.7002, 0.5, 0.7669, 0.5, 0.7669, 0.2838, 0.5238, 0.4012, 0.5217, 0.5, 0.5357, 0.5, 0.536, 0.4382, 0.5217, 0.5, 0.5238, 0.5988, 0.536, 0.5618, 0.5357, 0.5, 0.5357, 0.5, 0.536, 0.5618, 0.5433, 0.5536, 0.5433, 0.5, 0.536, 0.4382, 0.5357, 0.5, 0.5433, 0.5, 0.5433, 0.4464, 0.5228, 0.9754, 0.5, 0.9696, 0.5, 0.8974, 0.5216, 0.8986, 0.5, 0.9696, 0.4772, 0.9754, 0.4784, 0.8986, 0.5, 0.8974, 0.5, 0.8974, 0.4784, 0.8986, 0.4762, 0.8023, 0.5, 0.8011, 0.5216, 0.8986, 0.5, 0.8974, 0.5, 0.8011, 0.5238, 0.8023, 0.5238, 0.4012, 0.5, 0.4, 0.5, 0.2994, 0.519, 0.2994, 0.5, 0.4, 0.4762, 0.4012, 0.481, 0.2994, 0.5, 0.2994, 0.5, 0.2994, 0.481, 0.2994, 0.4762, 0.1977, 0.5, 0.1989, 0.519, 0.2994, 0.5, 0.2994, 0.5, 0.1989, 0.5238, 0.1977, 0.4821, 0.2838, 0.4821, 0.5, 0.5, 0.5, 0.5, 0.2838, 0.4821, 0.5, 0.4821, 0.7162, 0.5, 0.7162, 0.5, 0.5, 0.5, 0.5, 0.5, 0.7162, 0.5179, 0.7162, 0.5179, 0.5, 0.5, 0.2838, 0.5, 0.5, 0.5179, 0.5, 0.5179, 0.2838, 0.5238, 0.5988, 0.5, 0.6, 0.5, 0.5, 0.5217, 0.5, 0.5, 0.6, 0.4762, 0.5988, 0.4783, 0.5, 0.5, 0.5, 0.5, 0.5, 0.4783, 0.5, 0.4762, 0.4012, 0.5, 0.4, 0.5217, 0.5, 0.5, 0.5, 0.5, 0.4, 0.5238, 0.4012, 0.04871, 0.2838, 0.04871, 0.5, 0.09958, 0.5, 0.09957, 0.2838, 0.04871, 0.5, 0.04871, 0.7162, 0.09957, 0.7162, 0.09958, 0.5, 0.09958, 0.5, 0.09957, 0.7162, 0.1504, 0.7162, 0.1504, 0.5, 0.09957, 0.2838, 0.09958, 0.5, 0.1504, 0.5, 0.1504, 0.2838, 0.1957, 0.7162, 0.1957, 0.5, 0.1878, 0.5, 0.1878, 0.7162, 0.1957, 0.5, 0.1957, 0.2838, 0.1878, 0.2838, 0.1878, 0.5, 0.1878, 0.5, 0.1878, 0.2838, 0.1799, 0.2838, 0.1799, 0.5, 0.1878, 0.7162, 0.1878, 0.5, 0.1799, 0.5, 0.1799, 0.7162, 0.4762, 0.8023, 0.4784, 0.8986, 0.4643, 0.9006, 0.464, 0.8393, 0.4784, 0.8986, 0.4772, 0.9754, 0.464, 0.9611, 0.4643, 0.9006, 0.4643, 0.9006, 0.464, 0.9611, 0.4567, 0.9547, 0.4567, 0.9011, 0.464, 0.8393, 0.4643, 0.9006, 0.4567, 0.9011, 0.4567, 0.8475, 0.2331, 0.2838, 0.2331, 0.5, 0.2998, 0.5, 0.2998, 0.2838, 0.2331, 0.5, 0.2331, 0.7162, 0.2998, 0.7162, 0.2998, 0.5, 0.2998, 0.5, 0.2998, 0.7162, 0.3665, 0.7162, 0.3665, 0.5, 0.2998, 0.2838, 0.2998, 0.5, 0.3665, 0.5, 0.3665, 0.2838, 0.5238, 0.1977, 0.5216, 0.1014, 0.5357, 0.09935, 0.536, 0.1607, 0.5216, 0.1014, 0.5228, 0.02463, 0.536, 0.03891, 0.5357, 0.09935, 0.5357, 0.09935, 0.536, 0.03891, 0.5433, 0.04527, 0.5433, 0.09888, 0.536, 0.1607, 0.5357, 0.09935, 0.5433, 0.09888, 0.5433, 0.1525, 0.4762, 0.5988, 0.4783, 0.5, 0.4643, 0.5, 0.464, 0.5618, 0.4783, 0.5, 0.4762, 0.4012, 0.464, 0.4382, 0.4643, 0.5, 0.4643, 0.5, 0.464, 0.4382, 0.4567, 0.4464, 0.4567, 0.5, 0.464, 0.5618, 0.4643, 0.5, 0.4567, 0.5, 0.4567, 0.5536, 0.5238, 0.8023, 0.5216, 0.8986, 0.5357, 0.9006, 0.536, 0.8393, 0.5216, 0.8986, 0.5228, 0.9754, 0.536, 0.9611, 0.5357, 0.9006, 0.5357, 0.9006, 0.536, 0.9611, 0.5433, 0.9547, 0.5433, 0.9011, 0.536, 0.8393, 0.5357, 0.9006, 0.5433, 0.9011, 0.5433, 0.8475, 0.003468, 0.2838, 0.005702, 0.1891, 0.0008634, 0.1959, 0.0, 0.2838, 0.4772, 0.02463, 0.4815, 0.001371, 0.4741, 0.0, 0.4705, 0.004847, 0.4821, 0.2838, 0.4738, 0.2838, 0.4741, 0.1959, 0.4815, 0.1891, 0.003468, 0.7162, 0.0, 0.7162, 0.0008635, 0.8041, 0.005702, 0.8109, 0.4821, 0.7162, 0.4815, 0.8109, 0.4741, 0.8041, 0.4738, 0.7162, 0.4772, 0.02463, 0.4705, 0.004847, 0.4741, 2.989e-08, 0.4815, 0.001371, 0.9965, 0.2838, 1.0, 0.2838, 0.9991, 0.1959, 0.9943, 0.1891, 0.4821, 0.2838, 0.4815, 0.1891, 0.4741, 0.1959, 0.4738, 0.2838, 0.4772, 0.9754, 0.4705, 0.9952, 0.4741, 1.0, 0.4815, 0.9986, 0.9965, 0.7162, 0.9943, 0.8109, 0.9991, 0.8041, 1.0, 0.7162, 0.4772, 0.9754, 0.4815, 0.9986, 0.4741, 1.0, 0.4705, 0.9952, 0.4821, 0.7162, 0.4738, 0.7162, 0.4741, 0.8041, 0.4815, 0.8109, 0.003468, 0.2838, 0.0, 0.2838, 0.0008635, 0.1959, 0.005702, 0.1891, 0.5179, 0.2838, 0.5185, 0.1891, 0.5259, 0.1959, 0.5262, 0.2838, 0.5228, 0.02463, 0.5295, 0.004847, 0.5259, 2.989e-08, 0.5185, 0.001371, 0.003468, 0.7162, 0.005702, 0.8109, 0.0008634, 0.8041, 0.0, 0.7162, 0.5228, 0.02463, 0.5185, 0.001371, 0.5259, 0.0, 0.5295, 0.004847, 0.5179, 0.7162, 0.5262, 0.7162, 0.5259, 0.8041, 0.5185, 0.8109, 0.5179, 0.2838, 0.5262, 0.2838, 0.5259, 0.1959, 0.5185, 0.1891, 0.9965, 0.2838, 0.9943, 0.1891, 0.9991, 0.1959, 1.0, 0.2838, 0.5228, 0.9754, 0.5185, 0.9986, 0.5259, 1.0, 0.5295, 0.9952, 0.5228, 0.9754, 0.5295, 0.9952, 0.5259, 1.0, 0.5185, 0.9986, 0.9965, 0.7162, 1.0, 0.7162, 0.9991, 0.8041, 0.9943, 0.8109, 0.5179, 0.7162, 0.5185, 0.8109, 0.5259, 0.8041, 0.5262, 0.7162, 0.7669, 0.2838, 0.7966, 0.2838, 0.7958, 0.1959, 0.7699, 0.1891, 0.8043, 0.2838, 0.804, 0.1891, 0.7958, 0.1959, 0.7966, 0.2838, 0.8018, 0.1756, 0.7699, 0.1891, 0.7958, 0.1959, 0.804, 0.1891, 0.6335, 0.2838, 0.6305, 0.1891, 0.6047, 0.1959, 0.6038, 0.2838, 0.5987, 0.1756, 0.5964, 0.1891, 0.6047, 0.1959, 0.6305, 0.1891, 0.5961, 0.2838, 0.6038, 0.2838, 0.6047, 0.1959, 0.5964, 0.1891, 0.3665, 0.2838, 0.3962, 0.2838, 0.3953, 0.1959, 0.3695, 0.1891, 0.4039, 0.2838, 0.4036, 0.1891, 0.3953, 0.1959, 0.3962, 0.2838, 0.4013, 0.1756, 0.3695, 0.1891, 0.3953, 0.1959, 0.4036, 0.1891, 0.2331, 0.2838, 0.2301, 0.1891, 0.2042, 0.1959, 0.2034, 0.2838, 0.1982, 0.1756, 0.196, 0.1891, 0.2042, 0.1959, 0.2301, 0.1891, 0.1957, 0.2838, 0.2034, 0.2838, 0.2042, 0.1959, 0.196, 0.1891, 0.2331, 0.7162, 0.2034, 0.7162, 0.2042, 0.8041, 0.2301, 0.8109, 0.1957, 0.7162, 0.196, 0.8109, 0.2042, 0.8041, 0.2034, 0.7162, 0.1982, 0.8244, 0.2301, 0.8109, 0.2042, 0.8041, 0.196, 0.8109, 0.3665, 0.7162, 0.3695, 0.8109, 0.3953, 0.8041, 0.3962, 0.7162, 0.4013, 0.8244, 0.4036, 0.8109, 0.3953, 0.8041, 0.3695, 0.8109, 0.4039, 0.7162, 0.3962, 0.7162, 0.3953, 0.8041, 0.4036, 0.8109, 0.6335, 0.7162, 0.6038, 0.7162, 0.6047, 0.8041, 0.6305, 0.8109, 0.5961, 0.7162, 0.5964, 0.8109, 0.6047, 0.8041, 0.6038, 0.7162, 0.5987, 0.8244, 0.6305, 0.8109, 0.6047, 0.8041, 0.5964, 0.8109, 0.7669, 0.7162, 0.7699, 0.8109, 0.7958, 0.8041, 0.7966, 0.7162, 0.8018, 0.8244, 0.804, 0.8109, 0.7958, 0.8041, 0.7699, 0.8109, 0.8043, 0.7162, 0.7966, 0.7162, 0.7958, 0.8041, 0.804, 0.8109, 0.2331, 0.2838, 0.2034, 0.2838, 0.2042, 0.1959, 0.2301, 0.1891, 0.1957, 0.2838, 0.196, 0.1891, 0.2042, 0.1959, 0.2034, 0.2838, 0.1982, 0.1756, 0.2301, 0.1891, 0.2042, 0.1959, 0.196, 0.1891, 0.3665, 0.2838, 0.3695, 0.1891, 0.3953, 0.1959, 0.3962, 0.2838, 0.4013, 0.1756, 0.4036, 0.1891, 0.3953, 0.1959, 0.3695, 0.1891, 0.4039, 0.2838, 0.3962, 0.2838, 0.3953, 0.1959, 0.4036, 0.1891, 0.6335, 0.2838, 0.6038, 0.2838, 0.6047, 0.1959, 0.6305, 0.1891, 0.5961, 0.2838, 0.5964, 0.1891, 0.6047, 0.1959, 0.6038, 0.2838, 0.5987, 0.1756, 0.6305, 0.1891, 0.6047, 0.1959, 0.5964, 0.1891, 0.7669, 0.2838, 0.7699, 0.1891, 0.7958, 0.1959, 0.7966, 0.2838, 0.8018, 0.1756, 0.804, 0.1891, 0.7958, 0.1959, 0.7699, 0.1891, 0.8043, 0.2838, 0.7966, 0.2838, 0.7958, 0.1959, 0.804, 0.1891, 0.7669, 0.7162, 0.7966, 0.7162, 0.7958, 0.8041, 0.7699, 0.8109, 0.8043, 0.7162, 0.804, 0.8109, 0.7958, 0.8041, 0.7966, 0.7162, 0.8018, 0.8244, 0.7699, 0.8109, 0.7958, 0.8041, 0.804, 0.8109, 0.6335, 0.7162, 0.6305, 0.8109, 0.6047, 0.8041, 0.6038, 0.7162, 0.5987, 0.8244, 0.5964, 0.8109, 0.6047, 0.8041, 0.6305, 0.8109, 0.5961, 0.7162, 0.6038, 0.7162, 0.6047, 0.8041, 0.5964, 0.8109, 0.3665, 0.7162, 0.3962, 0.7162, 0.3953, 0.8041, 0.3695, 0.8109, 0.4039, 0.7162, 0.4036, 0.8109, 0.3953, 0.8041, 0.3962, 0.7162, 0.4013, 0.8244, 0.3695, 0.8109, 0.3953, 0.8041, 0.4036, 0.8109, 0.2331, 0.7162, 0.2301, 0.8109, 0.2042, 0.8041, 0.2034, 0.7162, 0.1982, 0.8244, 0.196, 0.8109, 0.2042, 0.8041, 0.2301, 0.8109, 0.1957, 0.7162, 0.2034, 0.7162, 0.2042, 0.8041, 0.196, 0.8109, 0.1531, 0.1756, 0.1508, 0.1891, 0.1718, 0.1959, 0.1765, 0.1891, 0.1504, 0.2838, 0.1732, 0.2838, 0.1718, 0.1959, 0.1508, 0.1891, 0.1799, 0.2838, 0.1765, 0.1891, 0.1718, 0.1959, 0.1732, 0.2838, 0.04606, 0.1756, 0.02263, 0.1891, 0.02731, 0.1959, 0.04837, 0.1891, 0.01927, 0.2838, 0.02594, 0.2838, 0.02731, 0.1959, 0.02263, 0.1891, 0.04871, 0.2838, 0.04837, 0.1891, 0.02731, 0.1959, 0.02594, 0.2838, 0.01927, 0.7162, 0.02263, 0.8109, 0.02731, 0.8041, 0.02594, 0.7162, 0.04606, 0.8244, 0.04837, 0.8109, 0.02731, 0.8041, 0.02263, 0.8109, 0.04871, 0.7162, 0.02594, 0.7162, 0.02731, 0.8041, 0.04837, 0.8109, 0.8469, 0.8244, 0.8492, 0.8109, 0.8282, 0.8041, 0.8235, 0.8109, 0.8496, 0.7162, 0.8268, 0.7162, 0.8282, 0.8041, 0.8492, 0.8109, 0.8201, 0.7162, 0.8235, 0.8109, 0.8282, 0.8041, 0.8268, 0.7162, 0.9539, 0.8244, 0.9774, 0.8109, 0.9727, 0.8041, 0.9516, 0.8109, 0.9807, 0.7162, 0.9741, 0.7162, 0.9727, 0.8041, 0.9774, 0.8109, 0.9513, 0.7162, 0.9516, 0.8109, 0.9727, 0.8041, 0.9741, 0.7162, 0.9807, 0.2838, 0.9774, 0.1891, 0.9727, 0.1959, 0.9741, 0.2838, 0.9539, 0.1756, 0.9516, 0.1891, 0.9727, 0.1959, 0.9774, 0.1891, 0.9513, 0.2838, 0.9741, 0.2838, 0.9727, 0.1959, 0.9516, 0.1891, 0.9807, 0.7162, 0.9774, 0.8109, 0.9727, 0.8041, 0.9741, 0.7162, 0.9539, 0.8244, 0.9516, 0.8109, 0.9727, 0.8041, 0.9774, 0.8109, 0.9513, 0.7162, 0.9741, 0.7162, 0.9727, 0.8041, 0.9516, 0.8109, 0.9807, 0.2838, 0.9741, 0.2838, 0.9727, 0.1959, 0.9774, 0.1891, 0.9513, 0.2838, 0.9516, 0.1891, 0.9727, 0.1959, 0.9741, 0.2838, 0.9539, 0.1756, 0.9774, 0.1891, 0.9727, 0.1959, 0.9516, 0.1891, 0.8469, 0.1756, 0.8492, 0.1891, 0.8282, 0.1959, 0.8235, 0.1891, 0.8496, 0.2838, 0.8268, 0.2838, 0.8282, 0.1959, 0.8492, 0.1891, 0.8201, 0.2838, 0.8235, 0.1891, 0.8282, 0.1959, 0.8268, 0.2838, 0.1531, 0.8244, 0.1508, 0.8109, 0.1718, 0.8041, 0.1765, 0.8109, 0.1504, 0.7162, 0.1732, 0.7162, 0.1718, 0.8041, 0.1508, 0.8109, 0.1799, 0.7162, 0.1765, 0.8109, 0.1718, 0.8041, 0.1732, 0.7162, 0.04606, 0.8244, 0.02263, 0.8109, 0.02731, 0.8041, 0.04837, 0.8109, 0.01927, 0.7162, 0.02594, 0.7162, 0.02731, 0.8041, 0.02263, 0.8109, 0.04871, 0.7162, 0.04837, 0.8109, 0.02731, 0.8041, 0.02594, 0.7162, 0.01927, 0.2838, 0.02263, 0.1891, 0.02731, 0.1959, 0.02594, 0.2838, 0.04606, 0.1756, 0.04837, 0.1891, 0.02731, 0.1959, 0.02263, 0.1891, 0.04871, 0.2838, 0.02594, 0.2838, 0.02731, 0.1959, 0.04837, 0.1891, 0.8469, 0.1756, 0.8235, 0.1891, 0.8282, 0.1959, 0.8492, 0.1891, 0.8201, 0.2838, 0.8268, 0.2838, 0.8282, 0.1959, 0.8235, 0.1891, 0.8496, 0.2838, 0.8492, 0.1891, 0.8282, 0.1959, 0.8268, 0.2838, 0.5535, 0.1756, 0.5512, 0.1891, 0.5723, 0.1959, 0.5769, 0.1891, 0.5509, 0.2838, 0.5736, 0.2838, 0.5723, 0.1959, 0.5512, 0.1891, 0.5803, 0.2838, 0.5769, 0.1891, 0.5723, 0.1959, 0.5736, 0.2838, 0.4465, 0.1756, 0.4231, 0.1891, 0.4277, 0.1959, 0.4488, 0.1891, 0.4197, 0.2838, 0.4264, 0.2838, 0.4277, 0.1959, 0.4231, 0.1891, 0.4491, 0.2838, 0.4488, 0.1891, 0.4277, 0.1959, 0.4264, 0.2838, 0.1531, 0.8244, 0.1765, 0.8109, 0.1718, 0.8041, 0.1508, 0.8109, 0.1799, 0.7162, 0.1732, 0.7162, 0.1718, 0.8041, 0.1765, 0.8109, 0.1504, 0.7162, 0.1508, 0.8109, 0.1718, 0.8041, 0.1732, 0.7162, 0.4465, 0.8244, 0.4488, 0.8109, 0.4277, 0.8041, 0.4231, 0.8109, 0.4491, 0.7162, 0.4264, 0.7162, 0.4277, 0.8041, 0.4488, 0.8109, 0.4197, 0.7162, 0.4231, 0.8109, 0.4277, 0.8041, 0.4264, 0.7162, 0.5535, 0.8244, 0.5769, 0.8109, 0.5723, 0.8041, 0.5512, 0.8109, 0.5803, 0.7162, 0.5736, 0.7162, 0.5723, 0.8041, 0.5769, 0.8109, 0.5509, 0.7162, 0.5512, 0.8109, 0.5723, 0.8041, 0.5736, 0.7162, 0.1531, 0.1756, 0.1765, 0.1891, 0.1718, 0.1959, 0.1508, 0.1891, 0.1799, 0.2838, 0.1732, 0.2838, 0.1718, 0.1959, 0.1765, 0.1891, 0.1504, 0.2838, 0.1508, 0.1891, 0.1718, 0.1959, 0.1732, 0.2838, 0.4465, 0.1756, 0.4488, 0.1891, 0.4277, 0.1959, 0.4231, 0.1891, 0.4491, 0.2838, 0.4264, 0.2838, 0.4277, 0.1959, 0.4488, 0.1891, 0.4197, 0.2838, 0.4231, 0.1891, 0.4277, 0.1959, 0.4264, 0.2838, 0.5535, 0.1756, 0.5769, 0.1891, 0.5723, 0.1959, 0.5512, 0.1891, 0.5803, 0.2838, 0.5736, 0.2838, 0.5723, 0.1959, 0.5769, 0.1891, 0.5509, 0.2838, 0.5512, 0.1891, 0.5723, 0.1959, 0.5736, 0.2838, 0.8469, 0.8244, 0.8235, 0.8109, 0.8282, 0.8041, 0.8492, 0.8109, 0.8201, 0.7162, 0.8268, 0.7162, 0.8282, 0.8041, 0.8235, 0.8109, 0.8496, 0.7162, 0.8492, 0.8109, 0.8282, 0.8041, 0.8268, 0.7162, 0.5535, 0.8244, 0.5512, 0.8109, 0.5723, 0.8041, 0.5769, 0.8109, 0.5509, 0.7162, 0.5736, 0.7162, 0.5723, 0.8041, 0.5512, 0.8109, 0.5803, 0.7162, 0.5769, 0.8109, 0.5723, 0.8041, 0.5736, 0.7162, 0.4465, 0.8244, 0.4231, 0.8109, 0.4277, 0.8041, 0.4488, 0.8109, 0.4197, 0.7162, 0.4264, 0.7162, 0.4277, 0.8041, 0.4231, 0.8109, 0.4491, 0.7162, 0.4488, 0.8109, 0.4277, 0.8041, 0.4264, 0.7162, 0.4821, 0.2838, 0.4821, 0.5, 0.4738, 0.5, 0.4738, 0.2838, 0.4821, 0.5, 0.4821, 0.7162, 0.4738, 0.7162, 0.4738, 0.5, 0.4738, 0.5, 0.4738, 0.7162, 0.4698, 0.7162, 0.4698, 0.5, 0.4738, 0.2838, 0.4738, 0.5, 0.4698, 0.5, 0.4698, 0.2838, 0.4821, 0.7162, 0.4821, 0.5, 0.4738, 0.5, 0.4738, 0.7162, 0.4821, 0.5, 0.4821, 0.2838, 0.4738, 0.2838, 0.4738, 0.5, 0.4738, 0.5, 0.4738, 0.2838, 0.4698, 0.2838, 0.4698, 0.5, 0.4738, 0.7162, 0.4738, 0.5, 0.4698, 0.5, 0.4698, 0.7162, 0.5228, 0.9754, 0.5, 0.9696, 0.5, 0.9976, 0.5185, 0.9986, 0.5, 0.9696, 0.4772, 0.9754, 0.4815, 0.9986, 0.5, 0.9976, 0.5, 0.1891, 0.4815, 0.1891, 0.4821, 0.2838, 0.5, 0.2838, 0.5185, 0.1891, 0.5, 0.1891, 0.5, 0.2838, 0.5179, 0.2838, 0.4772, 0.9754, 0.5, 0.9696, 0.5, 0.9976, 0.4815, 0.9986, 0.5, 0.9696, 0.5228, 0.9754, 0.5185, 0.9986, 0.5, 0.9976, 0.5, 0.8109, 0.5185, 0.8109, 0.5179, 0.7162, 0.5, 0.7162, 0.4815, 0.8109, 0.5, 0.8109, 0.5, 0.7162, 0.4821, 0.7162, 0.5302, 0.7162, 0.5302, 0.5, 0.5262, 0.5, 0.5262, 0.7162, 0.5302, 0.5, 0.5302, 0.2838, 0.5262, 0.2838, 0.5262, 0.5, 0.5262, 0.5, 0.5262, 0.2838, 0.5179, 0.2838, 0.5179, 0.5, 0.5262, 0.7162, 0.5262, 0.5, 0.5179, 0.5, 0.5179, 0.7162, 0.5179, 0.7162, 0.5179, 0.5, 0.5262, 0.5, 0.5262, 0.7162, 0.5179, 0.5, 0.5179, 0.2838, 0.5262, 0.2838, 0.5262, 0.5, 0.5262, 0.5, 0.5262, 0.2838, 0.5302, 0.2838, 0.5302, 0.5, 0.5262, 0.7162, 0.5262, 0.5, 0.5302, 0.5, 0.5302, 0.7162, 0.4772, 0.02463, 0.5, 0.0304, 0.5, 0.002406, 0.4815, 0.001371, 0.5, 0.0304, 0.5228, 0.02463, 0.5185, 0.001371, 0.5, 0.002406, 0.5, 0.1891, 0.5185, 0.1891, 0.5179, 0.2838, 0.5, 0.2838, 0.4815, 0.1891, 0.5, 0.1891, 0.5, 0.2838, 0.4821, 0.2838, 0.5228, 0.02463, 0.5, 0.0304, 0.5, 0.002406, 0.5185, 0.001371, 0.5, 0.0304, 0.4772, 0.02463, 0.4815, 0.001371, 0.5, 0.002406, 0.5, 0.8109, 0.4815, 0.8109, 0.4821, 0.7162, 0.5, 0.7162, 0.5185, 0.8109, 0.5, 0.8109, 0.5, 0.7162, 0.5179, 0.7162, 0.8018, 0.1756, 0.7002, 0.1756, 0.7002, 0.1891, 0.7699, 0.1891, 0.7002, 0.1756, 0.5987, 0.1756, 0.6305, 0.1891, 0.7002, 0.1891, 0.7002, 0.1891, 0.6305, 0.1891, 0.6335, 0.2838, 0.7002, 0.2838, 0.7699, 0.1891, 0.7002, 0.1891, 0.7002, 0.2838, 0.7669, 0.2838, 0.4013, 0.1756, 0.2998, 0.1756, 0.2998, 0.1891, 0.3695, 0.1891, 0.2998, 0.1756, 0.1982, 0.1756, 0.2301, 0.1891, 0.2998, 0.1891, 0.2998, 0.1891, 0.2301, 0.1891, 0.2331, 0.2838, 0.2998, 0.2838, 0.3695, 0.1891, 0.2998, 0.1891, 0.2998, 0.2838, 0.3665, 0.2838, 0.1982, 0.8244, 0.2998, 0.8244, 0.2998, 0.8109, 0.2301, 0.8109, 0.2998, 0.8244, 0.4013, 0.8244, 0.3695, 0.8109, 0.2998, 0.8109, 0.2998, 0.8109, 0.3695, 0.8109, 0.3665, 0.7162, 0.2998, 0.7162, 0.2301, 0.8109, 0.2998, 0.8109, 0.2998, 0.7162, 0.2331, 0.7162, 0.5987, 0.8244, 0.7002, 0.8244, 0.7002, 0.8109, 0.6305, 0.8109, 0.7002, 0.8244, 0.8018, 0.8244, 0.7699, 0.8109, 0.7002, 0.8109, 0.7002, 0.8109, 0.7699, 0.8109, 0.7669, 0.7162, 0.7002, 0.7162, 0.6305, 0.8109, 0.7002, 0.8109, 0.7002, 0.7162, 0.6335, 0.7162, 0.1982, 0.1756, 0.2998, 0.1756, 0.2998, 0.1891, 0.2301, 0.1891, 0.2998, 0.1756, 0.4013, 0.1756, 0.3695, 0.1891, 0.2998, 0.1891, 0.2998, 0.1891, 0.3695, 0.1891, 0.3665, 0.2838, 0.2998, 0.2838, 0.2301, 0.1891, 0.2998, 0.1891, 0.2998, 0.2838, 0.2331, 0.2838, 0.5987, 0.1756, 0.7002, 0.1756, 0.7002, 0.1891, 0.6305, 0.1891, 0.7002, 0.1756, 0.8018, 0.1756, 0.7699, 0.1891, 0.7002, 0.1891, 0.7002, 0.1891, 0.7699, 0.1891, 0.7669, 0.2838, 0.7002, 0.2838, 0.6305, 0.1891, 0.7002, 0.1891, 0.7002, 0.2838, 0.6335, 0.2838, 0.8018, 0.8244, 0.7002, 0.8244, 0.7002, 0.8109, 0.7699, 0.8109, 0.7002, 0.8244, 0.5987, 0.8244, 0.6305, 0.8109, 0.7002, 0.8109, 0.7002, 0.8109, 0.6305, 0.8109, 0.6335, 0.7162, 0.7002, 0.7162, 0.7699, 0.8109, 0.7002, 0.8109, 0.7002, 0.7162, 0.7669, 0.7162, 0.4013, 0.8244, 0.2998, 0.8244, 0.2998, 0.8109, 0.3695, 0.8109, 0.2998, 0.8244, 0.1982, 0.8244, 0.2301, 0.8109, 0.2998, 0.8109, 0.2998, 0.8109, 0.2301, 0.8109, 0.2331, 0.7162, 0.2998, 0.7162, 0.3695, 0.8109, 0.2998, 0.8109, 0.2998, 0.7162, 0.3665, 0.7162, 0.7669, 0.7162, 0.7669, 0.5, 0.7966, 0.5, 0.7966, 0.7162, 0.7669, 0.5, 0.7669, 0.2838, 0.7966, 0.2838, 0.7966, 0.5, 0.7966, 0.5, 0.7966, 0.2838, 0.8043, 0.2838, 0.8043, 0.5, 0.7966, 0.7162, 0.7966, 0.5, 0.8043, 0.5, 0.8043, 0.7162, 0.5961, 0.7162, 0.5961, 0.5, 0.6038, 0.5, 0.6038, 0.7162, 0.5961, 0.5, 0.5961, 0.2838, 0.6038, 0.2838, 0.6038, 0.5, 0.6038, 0.5, 0.6038, 0.2838, 0.6335, 0.2838, 0.6335, 0.5, 0.6038, 0.7162, 0.6038, 0.5, 0.6335, 0.5, 0.6335, 0.7162, 0.3665, 0.7162, 0.3665, 0.5, 0.3962, 0.5, 0.3962, 0.7162, 0.3665, 0.5, 0.3665, 0.2838, 0.3962, 0.2838, 0.3962, 0.5, 0.3962, 0.5, 0.3962, 0.2838, 0.4039, 0.2838, 0.4039, 0.5, 0.3962, 0.7162, 0.3962, 0.5, 0.4039, 0.5, 0.4039, 0.7162, 0.1957, 0.7162, 0.1957, 0.5, 0.2034, 0.5, 0.2034, 0.7162, 0.1957, 0.5, 0.1957, 0.2838, 0.2034, 0.2838, 0.2034, 0.5, 0.2034, 0.5, 0.2034, 0.2838, 0.2331, 0.2838, 0.2331, 0.5, 0.2034, 0.7162, 0.2034, 0.5, 0.2331, 0.5, 0.2331, 0.7162, 0.2331, 0.7162, 0.2331, 0.5, 0.2034, 0.5, 0.2034, 0.7162, 0.2331, 0.5, 0.2331, 0.2838, 0.2034, 0.2838, 0.2034, 0.5, 0.2034, 0.5, 0.2034, 0.2838, 0.1957, 0.2838, 0.1957, 0.5, 0.2034, 0.7162, 0.2034, 0.5, 0.1957, 0.5, 0.1957, 0.7162, 0.4039, 0.7162, 0.4039, 0.5, 0.3962, 0.5, 0.3962, 0.7162, 0.4039, 0.5, 0.4039, 0.2838, 0.3962, 0.2838, 0.3962, 0.5, 0.3962, 0.5, 0.3962, 0.2838, 0.3665, 0.2838, 0.3665, 0.5, 0.3962, 0.7162, 0.3962, 0.5, 0.3665, 0.5, 0.3665, 0.7162, 0.6335, 0.7162, 0.6335, 0.5, 0.6038, 0.5, 0.6038, 0.7162, 0.6335, 0.5, 0.6335, 0.2838, 0.6038, 0.2838, 0.6038, 0.5, 0.6038, 0.5, 0.6038, 0.2838, 0.5961, 0.2838, 0.5961, 0.5, 0.6038, 0.7162, 0.6038, 0.5, 0.5961, 0.5, 0.5961, 0.7162, 0.8043, 0.7162, 0.8043, 0.5, 0.7966, 0.5, 0.7966, 0.7162, 0.8043, 0.5, 0.8043, 0.2838, 0.7966, 0.2838, 0.7966, 0.5, 0.7966, 0.5, 0.7966, 0.2838, 0.7669, 0.2838, 0.7669, 0.5, 0.7966, 0.7162, 0.7966, 0.5, 0.7669, 0.5, 0.7669, 0.7162, 0.1531, 0.1756, 0.09957, 0.1756, 0.09957, 0.1891, 0.1508, 0.1891, 0.09957, 0.1756, 0.04606, 0.1756, 0.04837, 0.1891, 0.09957, 0.1891, 0.09957, 0.1891, 0.04837, 0.1891, 0.04871, 0.2838, 0.09957, 0.2838, 0.1508, 0.1891, 0.09957, 0.1891, 0.09957, 0.2838, 0.1504, 0.2838, 0.01927, 0.2838, 0.01927, 0.5, 0.02594, 0.5, 0.02594, 0.2838, 0.01927, 0.5, 0.01927, 0.7162, 0.02594, 0.7162, 0.02594, 0.5, 0.02594, 0.5, 0.02594, 0.7162, 0.04871, 0.7162, 0.04871, 0.5, 0.02594, 0.2838, 0.02594, 0.5, 0.04871, 0.5, 0.04871, 0.2838, 0.8469, 0.8244, 0.9004, 0.8244, 0.9004, 0.8109, 0.8492, 0.8109, 0.9004, 0.8244, 0.9539, 0.8244, 0.9516, 0.8109, 0.9004, 0.8109, 0.9004, 0.8109, 0.9516, 0.8109, 0.9513, 0.7162, 0.9004, 0.7162, 0.8492, 0.8109, 0.9004, 0.8109, 0.9004, 0.7162, 0.8496, 0.7162, 0.9807, 0.7162, 0.9807, 0.5, 0.9741, 0.5, 0.9741, 0.7162, 0.9807, 0.5, 0.9807, 0.2838, 0.9741, 0.2838, 0.9741, 0.5, 0.9741, 0.5, 0.9741, 0.2838, 0.9513, 0.2838, 0.9513, 0.5, 0.9741, 0.7162, 0.9741, 0.5, 0.9513, 0.5, 0.9513, 0.7162, 0.9513, 0.7162, 0.9513, 0.5, 0.9741, 0.5, 0.9741, 0.7162, 0.9513, 0.5, 0.9513, 0.2838, 0.9741, 0.2838, 0.9741, 0.5, 0.9741, 0.5, 0.9741, 0.2838, 0.9807, 0.2838, 0.9807, 0.5, 0.9741, 0.7162, 0.9741, 0.5, 0.9807, 0.5, 0.9807, 0.7162, 0.8469, 0.1756, 0.9004, 0.1756, 0.9004, 0.1891, 0.8492, 0.1891, 0.9004, 0.1756, 0.9539, 0.1756, 0.9516, 0.1891, 0.9004, 0.1891, 0.9004, 0.1891, 0.9516, 0.1891, 0.9513, 0.2838, 0.9004, 0.2838, 0.8492, 0.1891, 0.9004, 0.1891, 0.9004, 0.2838, 0.8496, 0.2838, 0.1531, 0.8244, 0.09957, 0.8244, 0.09957, 0.8109, 0.1508, 0.8109, 0.09957, 0.8244, 0.04606, 0.8244, 0.04837, 0.8109, 0.09957, 0.8109, 0.09957, 0.8109, 0.04837, 0.8109, 0.04871, 0.7162, 0.09957, 0.7162, 0.1508, 0.8109, 0.09957, 0.8109, 0.09957, 0.7162, 0.1504, 0.7162, 0.01927, 0.7162, 0.01927, 0.5, 0.02594, 0.5, 0.02594, 0.7162, 0.01927, 0.5, 0.01927, 0.2838, 0.02594, 0.2838, 0.02594, 0.5, 0.02594, 0.5, 0.02594, 0.2838, 0.04871, 0.2838, 0.04871, 0.5, 0.02594, 0.7162, 0.02594, 0.5, 0.04871, 0.5, 0.04871, 0.7162, 0.9539, 0.1756, 0.9004, 0.1756, 0.9004, 0.1891, 0.9516, 0.1891, 0.9004, 0.1756, 0.8469, 0.1756, 0.8492, 0.1891, 0.9004, 0.1891, 0.9004, 0.1891, 0.8492, 0.1891, 0.8496, 0.2838, 0.9004, 0.2838, 0.9516, 0.1891, 0.9004, 0.1891, 0.9004, 0.2838, 0.9513, 0.2838, 0.5535, 0.1756, 0.5, 0.1756, 0.5, 0.1891, 0.5512, 0.1891, 0.5, 0.1756, 0.4465, 0.1756, 0.4488, 0.1891, 0.5, 0.1891, 0.5, 0.1891, 0.4488, 0.1891, 0.4491, 0.2838, 0.5, 0.2838, 0.5512, 0.1891, 0.5, 0.1891, 0.5, 0.2838, 0.5509, 0.2838, 0.04606, 0.8244, 0.09957, 0.8244, 0.09957, 0.8109, 0.04837, 0.8109, 0.09957, 0.8244, 0.1531, 0.8244, 0.1508, 0.8109, 0.09957, 0.8109, 0.09957, 0.8109, 0.1508, 0.8109, 0.1504, 0.7162, 0.09957, 0.7162, 0.04837, 0.8109, 0.09957, 0.8109, 0.09957, 0.7162, 0.04871, 0.7162, 0.4465, 0.8244, 0.5, 0.8244, 0.5, 0.8109, 0.4488, 0.8109, 0.5, 0.8244, 0.5535, 0.8244, 0.5512, 0.8109, 0.5, 0.8109, 0.5, 0.8109, 0.5512, 0.8109, 0.5509, 0.7162, 0.5, 0.7162, 0.4488, 0.8109, 0.5, 0.8109, 0.5, 0.7162, 0.4491, 0.7162, 0.04606, 0.1756, 0.09957, 0.1756, 0.09957, 0.1891, 0.04837, 0.1891, 0.09957, 0.1756, 0.1531, 0.1756, 0.1508, 0.1891, 0.09957, 0.1891, 0.09957, 0.1891, 0.1508, 0.1891, 0.1504, 0.2838, 0.09957, 0.2838, 0.04837, 0.1891, 0.09957, 0.1891, 0.09957, 0.2838, 0.04871, 0.2838, 0.4465, 0.1756, 0.5, 0.1756, 0.5, 0.1891, 0.4488, 0.1891, 0.5, 0.1756, 0.5535, 0.1756, 0.5512, 0.1891, 0.5, 0.1891, 0.5, 0.1891, 0.5512, 0.1891, 0.5509, 0.2838, 0.5, 0.2838, 0.4488, 0.1891, 0.5, 0.1891, 0.5, 0.2838, 0.4491, 0.2838, 0.9539, 0.8244, 0.9004, 0.8244, 0.9004, 0.8109, 0.9516, 0.8109, 0.9004, 0.8244, 0.8469, 0.8244, 0.8492, 0.8109, 0.9004, 0.8109, 0.9004, 0.8109, 0.8492, 0.8109, 0.8496, 0.7162, 0.9004, 0.7162, 0.9516, 0.8109, 0.9004, 0.8109, 0.9004, 0.7162, 0.9513, 0.7162, 0.5535, 0.8244, 0.5, 0.8244, 0.5, 0.8109, 0.5512, 0.8109, 0.5, 0.8244, 0.4465, 0.8244, 0.4488, 0.8109, 0.5, 0.8109, 0.5, 0.8109, 0.4488, 0.8109, 0.4491, 0.7162, 0.5, 0.7162, 0.5512, 0.8109, 0.5, 0.8109, 0.5, 0.7162, 0.5509, 0.7162, 0.8201, 0.7162, 0.8201, 0.5, 0.8268, 0.5, 0.8268, 0.7162, 0.8201, 0.5, 0.8201, 0.2838, 0.8268, 0.2838, 0.8268, 0.5, 0.8268, 0.5, 0.8268, 0.2838, 0.8496, 0.2838, 0.8496, 0.5, 0.8268, 0.7162, 0.8268, 0.5, 0.8496, 0.5, 0.8496, 0.7162, 0.5509, 0.7162, 0.5509, 0.5, 0.5736, 0.5, 0.5736, 0.7162, 0.5509, 0.5, 0.5509, 0.2838, 0.5736, 0.2838, 0.5736, 0.5, 0.5736, 0.5, 0.5736, 0.2838, 0.5803, 0.2838, 0.5803, 0.5, 0.5736, 0.7162, 0.5736, 0.5, 0.5803, 0.5, 0.5803, 0.7162, 0.4197, 0.7162, 0.4197, 0.5, 0.4264, 0.5, 0.4264, 0.7162, 0.4197, 0.5, 0.4197, 0.2838, 0.4264, 0.2838, 0.4264, 0.5, 0.4264, 0.5, 0.4264, 0.2838, 0.4491, 0.2838, 0.4491, 0.5, 0.4264, 0.7162, 0.4264, 0.5, 0.4491, 0.5, 0.4491, 0.7162, 0.1504, 0.7162, 0.1504, 0.5, 0.1732, 0.5, 0.1732, 0.7162, 0.1504, 0.5, 0.1504, 0.2838, 0.1732, 0.2838, 0.1732, 0.5, 0.1732, 0.5, 0.1732, 0.2838, 0.1799, 0.2838, 0.1799, 0.5, 0.1732, 0.7162, 0.1732, 0.5, 0.1799, 0.5, 0.1799, 0.7162, 0.1799, 0.7162, 0.1799, 0.5, 0.1732, 0.5, 0.1732, 0.7162, 0.1799, 0.5, 0.1799, 0.2838, 0.1732, 0.2838, 0.1732, 0.5, 0.1732, 0.5, 0.1732, 0.2838, 0.1504, 0.2838, 0.1504, 0.5, 0.1732, 0.7162, 0.1732, 0.5, 0.1504, 0.5, 0.1504, 0.7162, 0.4491, 0.7162, 0.4491, 0.5, 0.4264, 0.5, 0.4264, 0.7162, 0.4491, 0.5, 0.4491, 0.2838, 0.4264, 0.2838, 0.4264, 0.5, 0.4264, 0.5, 0.4264, 0.2838, 0.4197, 0.2838, 0.4197, 0.5, 0.4264, 0.7162, 0.4264, 0.5, 0.4197, 0.5, 0.4197, 0.7162, 0.5803, 0.7162, 0.5803, 0.5, 0.5736, 0.5, 0.5736, 0.7162, 0.5803, 0.5, 0.5803, 0.2838, 0.5736, 0.2838, 0.5736, 0.5, 0.5736, 0.5, 0.5736, 0.2838, 0.5509, 0.2838, 0.5509, 0.5, 0.5736, 0.7162, 0.5736, 0.5, 0.5509, 0.5, 0.5509, 0.7162, 0.8496, 0.7162, 0.8496, 0.5, 0.8268, 0.5, 0.8268, 0.7162, 0.8496, 0.5, 0.8496, 0.2838, 0.8268, 0.2838, 0.8268, 0.5, 0.8268, 0.5, 0.8268, 0.2838, 0.8201, 0.2838, 0.8201, 0.5, 0.8268, 0.7162, 0.8268, 0.5, 0.8201, 0.5, 0.8201, 0.7162, 0.8018, 0.1756, 0.8387, 0.1756, 0.8152, 0.1891, 0.804, 0.1891, 0.536, 0.8393, 0.5433, 0.8475, 0.5433, 0.824, 0.5366, 0.8157, 0.8152, 0.1891, 0.8235, 0.1891, 0.8201, 0.2838, 0.8122, 0.2838, 0.804, 0.1891, 0.8152, 0.1891, 0.8122, 0.2838, 0.8043, 0.2838, 0.5433, 0.8475, 0.536, 0.8393, 0.5366, 0.8157, 0.5433, 0.824, 0.8387, 0.8244, 0.8018, 0.8244, 0.804, 0.8109, 0.8152, 0.8109, 0.8152, 0.8109, 0.804, 0.8109, 0.8043, 0.7162, 0.8122, 0.7162, 0.8235, 0.8109, 0.8152, 0.8109, 0.8122, 0.7162, 0.8201, 0.7162, 0.4039, 0.2838, 0.4118, 0.2838, 0.4147, 0.1891, 0.4036, 0.1891, 0.4118, 0.2838, 0.4197, 0.2838, 0.4231, 0.1891, 0.4147, 0.1891, 0.4634, 0.4146, 0.4567, 0.4229, 0.4567, 0.4464, 0.464, 0.4382, 0.4036, 0.1891, 0.4147, 0.1891, 0.4383, 0.1756, 0.4013, 0.1756, 0.5803, 0.2838, 0.5882, 0.2838, 0.5853, 0.1891, 0.5769, 0.1891, 0.5882, 0.2838, 0.5961, 0.2838, 0.5964, 0.1891, 0.5853, 0.1891, 0.5853, 0.1891, 0.5964, 0.1891, 0.5987, 0.1756, 0.5617, 0.1756, 0.4567, 0.5771, 0.4634, 0.5854, 0.464, 0.5618, 0.4567, 0.5536, 0.9965, 0.2838, 0.9886, 0.2838, 0.9852, 0.1891, 0.9943, 0.1891, 0.9886, 0.2838, 0.9807, 0.2838, 0.9774, 0.1891, 0.9852, 0.1891, 0.5366, 0.9861, 0.5433, 0.9782, 0.5433, 0.9547, 0.536, 0.9611, 0.5295, 0.9952, 0.5366, 0.9861, 0.536, 0.9611, 0.5228, 0.9754, 0.5961, 0.2838, 0.5882, 0.2838, 0.5853, 0.1891, 0.5964, 0.1891, 0.5882, 0.2838, 0.5803, 0.2838, 0.5769, 0.1891, 0.5853, 0.1891, 0.5366, 0.5854, 0.5433, 0.5771, 0.5433, 0.5536, 0.536, 0.5618, 0.5964, 0.1891, 0.5853, 0.1891, 0.5617, 0.1756, 0.5987, 0.1756, 0.4197, 0.2838, 0.4118, 0.2838, 0.4147, 0.1891, 0.4231, 0.1891, 0.4118, 0.2838, 0.4039, 0.2838, 0.4036, 0.1891, 0.4147, 0.1891, 0.4147, 0.1891, 0.4036, 0.1891, 0.4013, 0.1756, 0.4383, 0.1756, 0.5433, 0.4229, 0.5366, 0.4146, 0.536, 0.4382, 0.5433, 0.4464, 0.5987, 0.8244, 0.5617, 0.8244, 0.5853, 0.8109, 0.5964, 0.8109, 0.536, 0.5618, 0.5433, 0.5536, 0.5433, 0.5771, 0.5366, 0.5854, 0.5853, 0.8109, 0.5769, 0.8109, 0.5803, 0.7162, 0.5882, 0.7162, 0.5964, 0.8109, 0.5853, 0.8109, 0.5882, 0.7162, 0.5961, 0.7162, 0.003468, 0.2838, 0.01137, 0.2838, 0.01478, 0.1891, 0.005702, 0.1891, 0.01137, 0.2838, 0.01927, 0.2838, 0.02263, 0.1891, 0.01478, 0.1891, 0.4634, 0.01394, 0.4567, 0.0218, 0.4567, 0.04527, 0.464, 0.03891, 0.4705, 0.004847, 0.4634, 0.01394, 0.464, 0.03891, 0.4772, 0.02463, 0.1799, 0.2838, 0.1878, 0.2838, 0.1848, 0.1891, 0.1765, 0.1891, 0.1878, 0.2838, 0.1957, 0.2838, 0.196, 0.1891, 0.1848, 0.1891, 0.1848, 0.1891, 0.196, 0.1891, 0.1982, 0.1756, 0.1613, 0.1756, 0.4567, 0.176, 0.4634, 0.1843, 0.464, 0.1607, 0.4567, 0.1525, 0.003468, 0.7162, 0.01137, 0.7162, 0.01478, 0.8109, 0.005702, 0.8109, 0.01137, 0.7162, 0.01927, 0.7162, 0.02263, 0.8109, 0.01478, 0.8109, 0.5366, 0.01394, 0.5433, 0.0218, 0.5433, 0.04527, 0.536, 0.03891, 0.5295, 0.004847, 0.5366, 0.01394, 0.536, 0.03891, 0.5228, 0.02463, 0.1799, 0.7162, 0.1878, 0.7162, 0.1848, 0.8109, 0.1765, 0.8109, 0.1878, 0.7162, 0.1957, 0.7162, 0.196, 0.8109, 0.1848, 0.8109, 0.1848, 0.8109, 0.196, 0.8109, 0.1982, 0.8244, 0.1613, 0.8244, 0.5433, 0.176, 0.5366, 0.1843, 0.536, 0.1607, 0.5433, 0.1525, 0.5433, 0.4464, 0.536, 0.4382, 0.5366, 0.4146, 0.5433, 0.4229, 0.4383, 0.8244, 0.4013, 0.8244, 0.4036, 0.8109, 0.4147, 0.8109, 0.4147, 0.8109, 0.4036, 0.8109, 0.4039, 0.7162, 0.4118, 0.7162, 0.4231, 0.8109, 0.4147, 0.8109, 0.4118, 0.7162, 0.4197, 0.7162, 0.4772, 0.02463, 0.464, 0.03891, 0.4634, 0.01394, 0.4705, 0.004847, 0.464, 0.03891, 0.4567, 0.04527, 0.4567, 0.0218, 0.4634, 0.01394, 0.01478, 0.8109, 0.02263, 0.8109, 0.01927, 0.7162, 0.01137, 0.7162, 0.005702, 0.8109, 0.01478, 0.8109, 0.01137, 0.7162, 0.003468, 0.7162, 0.1957, 0.7162, 0.1878, 0.7162, 0.1848, 0.8109, 0.196, 0.8109, 0.1878, 0.7162, 0.1799, 0.7162, 0.1765, 0.8109, 0.1848, 0.8109, 0.4634, 0.1843, 0.4567, 0.176, 0.4567, 0.1525, 0.464, 0.1607, 0.196, 0.8109, 0.1848, 0.8109, 0.1613, 0.8244, 0.1982, 0.8244, 0.5228, 0.02463, 0.536, 0.03891, 0.5366, 0.01394, 0.5295, 0.004847, 0.536, 0.03891, 0.5433, 0.04527, 0.5433, 0.0218, 0.5366, 0.01394, 0.01478, 0.1891, 0.02263, 0.1891, 0.01927, 0.2838, 0.01137, 0.2838, 0.005702, 0.1891, 0.01478, 0.1891, 0.01137, 0.2838, 0.003468, 0.2838, 0.9807, 0.7162, 0.9886, 0.7162, 0.9852, 0.8109, 0.9774, 0.8109, 0.9886, 0.7162, 0.9965, 0.7162, 0.9943, 0.8109, 0.9852, 0.8109, 0.5366, 0.9861, 0.5295, 0.9952, 0.5228, 0.9754, 0.536, 0.9611, 0.5433, 0.9782, 0.5366, 0.9861, 0.536, 0.9611, 0.5433, 0.9547, 0.5433, 0.1525, 0.536, 0.1607, 0.5366, 0.1843, 0.5433, 0.176, 0.1613, 0.1756, 0.1982, 0.1756, 0.196, 0.1891, 0.1848, 0.1891, 0.1848, 0.1891, 0.196, 0.1891, 0.1957, 0.2838, 0.1878, 0.2838, 0.1765, 0.1891, 0.1848, 0.1891, 0.1878, 0.2838, 0.1799, 0.2838, 0.9965, 0.7162, 0.9886, 0.7162, 0.9852, 0.8109, 0.9943, 0.8109, 0.9886, 0.7162, 0.9807, 0.7162, 0.9774, 0.8109, 0.9852, 0.8109, 0.4634, 0.9861, 0.4567, 0.9782, 0.4567, 0.9547, 0.464, 0.9611, 0.4705, 0.9952, 0.4634, 0.9861, 0.464, 0.9611, 0.4772, 0.9754, 0.8201, 0.7162, 0.8122, 0.7162, 0.8152, 0.8109, 0.8235, 0.8109, 0.8122, 0.7162, 0.8043, 0.7162, 0.804, 0.8109, 0.8152, 0.8109, 0.8152, 0.8109, 0.804, 0.8109, 0.8018, 0.8244, 0.8387, 0.8244, 0.4567, 0.824, 0.4634, 0.8157, 0.464, 0.8393, 0.4567, 0.8475, 0.4772, 0.9754, 0.464, 0.9611, 0.4634, 0.9861, 0.4705, 0.9952, 0.464, 0.9611, 0.4567, 0.9547, 0.4567, 0.9782, 0.4634, 0.9861, 0.9852, 0.1891, 0.9774, 0.1891, 0.9807, 0.2838, 0.9886, 0.2838, 0.9943, 0.1891, 0.9852, 0.1891, 0.9886, 0.2838, 0.9965, 0.2838, 0.5961, 0.7162, 0.5882, 0.7162, 0.5853, 0.8109, 0.5964, 0.8109, 0.5882, 0.7162, 0.5803, 0.7162, 0.5769, 0.8109, 0.5853, 0.8109, 0.4634, 0.5854, 0.4567, 0.5771, 0.4567, 0.5536, 0.464, 0.5618, 0.5964, 0.8109, 0.5853, 0.8109, 0.5617, 0.8244, 0.5987, 0.8244, 0.4197, 0.7162, 0.4118, 0.7162, 0.4147, 0.8109, 0.4231, 0.8109, 0.4118, 0.7162, 0.4039, 0.7162, 0.4036, 0.8109, 0.4147, 0.8109, 0.4147, 0.8109, 0.4036, 0.8109, 0.4013, 0.8244, 0.4383, 0.8244, 0.4567, 0.4229, 0.4634, 0.4146, 0.464, 0.4382, 0.4567, 0.4464, 0.8043, 0.2838, 0.8122, 0.2838, 0.8152, 0.1891, 0.804, 0.1891, 0.8122, 0.2838, 0.8201, 0.2838, 0.8235, 0.1891, 0.8152, 0.1891, 0.4634, 0.8157, 0.4567, 0.824, 0.4567, 0.8475, 0.464, 0.8393, 0.804, 0.1891, 0.8152, 0.1891, 0.8387, 0.1756, 0.8018, 0.1756, 0.4762, 0.1977, 0.5, 0.1989, 0.5, 0.1026, 0.4784, 0.1014, 0.5, 0.1989, 0.5238, 0.1977, 0.5216, 0.1014, 0.5, 0.1026, 0.5, 0.1026, 0.5216, 0.1014, 0.5228, 0.02463, 0.5, 0.0304, 0.4784, 0.1014, 0.5, 0.1026, 0.5, 0.0304, 0.4772, 0.02463])
me_cube_000.materials.append(mat_metal)
me_cube_000.use_remesh_preserve_volume = False
me_cube_000.use_remesh_preserve_attributes = False
me_cube_000.use_mirror_vertex_groups = False
me_cube_000.update()

# ---- objects
ob_cube = bpy.data.objects.new('Cube', me_cube)
ob_wall = bpy.data.objects.new('Wall', me_cube_000)

# ---- transforms, parenting, visibility, modifiers, constraints
ob_cube.location = (0.0, 0.0, 0.0)
ob_cube.scale = (0.09812, 0.256, 0.03898)
ob_cube.lineart.crease_threshold = 0.0
_m = ob_cube.modifiers.new('Mirror', 'MIRROR')
_m.use_axis = (False, True, False)
_m.use_clip = True
_m = ob_cube.modifiers.new('Bevel', 'BEVEL')
_m.width = 0.05
_m.width_pct = 0.05
_m.use_clamp_overlap = False
ob_wall.location = (0.0, 0.0, 0.0)
ob_wall.scale = (0.1496, 0.1496, 0.1496)
ob_wall.lineart.crease_threshold = 0.0

# ---- collection membership
col_collection.objects.link(ob_cube)
col_collection.objects.link(ob_wall)

# ---- scene / render settings (as saved in the file)
scene.frame_start = 1; scene.frame_end = 250; scene.frame_set(1)
scene.render.engine = 'BLENDER_EEVEE_NEXT'
scene.cycles.use_denoising = False
scene.cycles.samples = 128
scene.cycles.sampling_pattern = 'TABULATED_SOBOL'
scene.cycles.use_adaptive_sampling = False
scene.cycles.use_light_tree = False
scene.view_settings.view_transform = 'Filmic'
bpy.context.view_layer.update()

# ---- added for rendering (the .blend has no active camera and no usable light): camera, sun
cam_auto = bpy.data.cameras.new('AutoCamera')
cam_auto.lens = 50.0
cam_auto.sensor_width = 36.0
cam_auto.clip_end = 1000.0
ob_auto_camera = bpy.data.objects.new('AutoCamera', cam_auto)
scene.collection.objects.link(ob_auto_camera)
ob_auto_camera.location = (2.4314, -2.91768, 2.5816)
ob_auto_camera.rotation_euler = (1.09748, -7.21219e-08, 0.694738)
scene.camera = ob_auto_camera
light_auto_sun = bpy.data.lights.new('AutoSun', 'SUN')
light_auto_sun.energy = 3.0
light_auto_sun.angle = 0.0523599
ob_auto_sun = bpy.data.objects.new('AutoSun', light_auto_sun)
scene.collection.objects.link(ob_auto_sun)
ob_auto_sun.rotation_euler = (0.872665, 0.174533, 0.523599)
bpy.context.view_layer.update()
